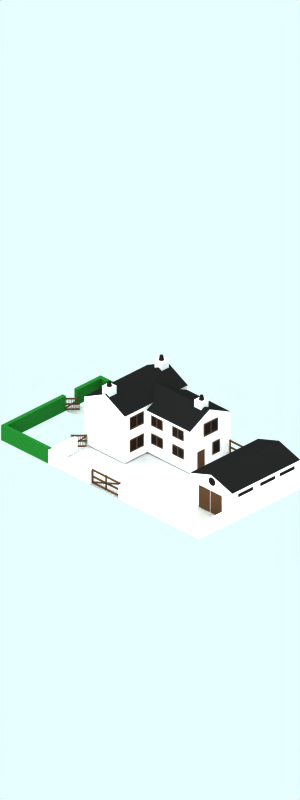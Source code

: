 # Source: cattle-farm.blend  (saved by Blender 2.47.0; exported with 4.5.12 LTS)
import bpy
from mathutils import Matrix  # noqa: F401  (used for matrix-valued properties, if any)

bpy.ops.wm.read_factory_settings(use_empty=True)
scene = bpy.context.scene
scene.name = 'Scene'

# ---- collections
col_collection_1 = bpy.data.collections.new('Collection 1'); scene.collection.children.link(col_collection_1)
col_collection_2 = bpy.data.collections.new('Collection 2'); scene.collection.children.link(col_collection_2)
col_collection_2.hide_render = True
col_collection_2.hide_viewport = True
col_collection_3 = bpy.data.collections.new('Collection 3'); scene.collection.children.link(col_collection_3)
col_collection_4 = bpy.data.collections.new('Collection 4'); scene.collection.children.link(col_collection_4)
col_collection_4.hide_render = True
col_collection_4.hide_viewport = True

# ---- materials (node trees are filled in below, after node groups)
mat_black = bpy.data.materials.new('Black')
mat_black.alpha_threshold = 0.0
mat_black.diffuse_color = (0.119, 0.102, 0.102, 1.0)
mat_black.roughness = 0.5
mat_black.line_color = (0.0, 0.0, 0.0, 1.0)
mat_material_001 = bpy.data.materials.new('Material.001')
mat_material_001.alpha_threshold = 0.0
mat_material_001.preview_render_type = 'CUBE'
mat_material_001.diffuse_color = (0.3193, 0.2252, 0.1567, 1.0)
mat_material_001.roughness = 0.5
mat_material_001.line_color = (0.0, 0.0, 0.0, 1.0)
mat_pavement = bpy.data.materials.new('Pavement')
mat_pavement.alpha_threshold = 0.0
mat_pavement.preview_render_type = 'CUBE'
mat_pavement.diffuse_color = (0.8111, 0.8031, 0.8031, 1.0)
mat_pavement.specular_color = (1.0, 0.9999, 0.9999)
mat_pavement.roughness = 0.5
mat_pavement.line_color = (0.0, 0.0, 0.0, 1.0)
mat_stone_wall = bpy.data.materials.new('Stone Wall')
mat_stone_wall.alpha_threshold = 0.0
mat_stone_wall.preview_render_type = 'CUBE'
mat_stone_wall.diffuse_color = (1.0, 0.9999, 0.9999, 1.0)
mat_stone_wall.specular_color = (1.0, 0.9999, 0.9999)
mat_stone_wall.roughness = 0.5
mat_stone_wall.line_color = (0.0, 0.0, 0.0, 1.0)
mat_roof1 = bpy.data.materials.new('ROOF1')
mat_roof1.alpha_threshold = 0.0
mat_roof1.preview_render_type = 'CUBE'
mat_roof1.diffuse_color = (0.1106, 0.1086, 0.1086, 1.0)
mat_roof1.specular_color = (1.0, 0.9999, 0.9999)
mat_roof1.roughness = 0.5
mat_roof1.line_color = (0.0, 0.0, 0.0, 1.0)
mat_roof2 = bpy.data.materials.new('ROOF2')
mat_roof2.alpha_threshold = 0.0
mat_roof2.preview_render_type = 'CUBE'
mat_roof2.diffuse_color = (0.1106, 0.1086, 0.1086, 1.0)
mat_roof2.specular_color = (1.0, 0.9999, 0.9999)
mat_roof2.roughness = 0.5
mat_roof2.line_color = (0.0, 0.0, 0.0, 1.0)
mat_brick_002 = bpy.data.materials.new('Brick.002')
mat_brick_002.alpha_threshold = 0.0
mat_brick_002.preview_render_type = 'CUBE'
mat_brick_002.diffuse_color = (0.0001, 9.999e-05, 9.999e-05, 1.0)
mat_brick_002.specular_color = (1.0, 0.9999, 0.9999)
mat_brick_002.roughness = 0.5
mat_brick_002.line_color = (0.0, 0.0, 0.0, 1.0)
mat_dirt = bpy.data.materials.new('Dirt')
mat_dirt.alpha_threshold = 0.0
mat_dirt.preview_render_type = 'CUBE'
mat_dirt.diffuse_color = (0.1249, 0.1249, 0.1249, 1.0)
mat_dirt.specular_color = (1.0, 0.9999, 0.9999)
mat_dirt.roughness = 0.5
mat_hedge = bpy.data.materials.new('Hedge')
mat_hedge.alpha_threshold = 0.0
mat_hedge.preview_render_type = 'CUBE'
mat_hedge.diffuse_color = (0.1219, 0.4, 0.1497, 1.0)
mat_hedge.specular_color = (1.0, 0.9999, 0.9999)
mat_hedge.roughness = 0.5
mat_hedge.line_color = (0.0, 0.0, 0.0, 1.0)
mat_transparent = bpy.data.materials.new('Transparent')
mat_transparent.alpha_threshold = 0.0
mat_transparent.preview_render_type = 'FLAT'
mat_transparent.roughness = 0.5

# ---- material node trees

# ---- world
world_world = bpy.data.worlds.new('World'); scene.world = world_world
world_world.color = (0.9059, 1.0, 1.0)
world_world.use_sun_shadow = False
world_world.sun_shadow_jitter_overblur = 0.0
world_world.cycles.sampling_method = 'MANUAL'
world_world.cycles.sample_map_resolution = 256

# ---- cameras
cam_camera_001 = bpy.data.cameras.new('Camera.001')
cam_camera_001.type = 'ORTHO'
cam_camera_001.passepartout_alpha = 0.2
cam_camera_001.clip_end = 100.0
cam_camera_001.lens = 35.0
cam_camera_001.ortho_scale = 48.0
cam_camera_001.display_size = 5.91
cam_camera_001.show_passepartout = False
cam_camera_001.show_safe_areas = True
cam_camera_001.dof.focus_distance = 0.0
cam_camera_001.dof.aperture_fstop = 128.0

# ---- lights
light_lamp = bpy.data.lights.new('Lamp', 'SUN')
light_lamp.transmission_factor = 0.0
light_lamp.angle = 1.571
light_lamp.energy = 0.025
light_lamp.shadow_buffer_clip_start = 0.5
light_lamp.shadow_soft_size = 1.0
light_lamp.shadow_cascade_max_distance = 1000.0
light_lamp.cycles.use_multiple_importance_sampling = False

# ---- meshes
me_plane_106 = bpy.data.meshes.new('Plane.106')
me_plane_106.from_pydata([(2.819, -3.312, 1.757), (2.819, -4.082, 1.757), (3.58, -4.082, 1.757), (3.58, -3.312, 1.757), (4.604, -3.312, 1.757), (4.604, -4.082, 1.757), (3.843, -4.082, 1.757), (3.843, -3.312, 1.757), (1.658, -3.312, 1.757), (1.658, -4.082, 1.757), (2.419, -4.082, 1.757), (2.419, -3.312, 1.757)], [], [(0, 3, 2, 1), (5, 6, 7, 4), (10, 9, 8, 11)])
me_plane_106.materials.append(mat_black)
me_plane_106.use_remesh_preserve_volume = False
me_plane_106.use_remesh_preserve_attributes = False
me_plane_106.use_mirror_vertex_groups = False
me_plane_106.update()
me_plane_105 = bpy.data.meshes.new('Plane.105')
me_plane_105.from_pydata([(1.385, -0.2101, -2.672), (1.385, -1.401, -2.672), (-0.2524, -1.401, -2.672), (-0.2524, -0.2101, -2.672)], [], [(0, 3, 2, 1)])
me_plane_105.materials.append(mat_black)
me_plane_105.use_remesh_preserve_volume = False
me_plane_105.use_remesh_preserve_attributes = False
me_plane_105.use_mirror_vertex_groups = False
me_plane_105.update()
me_plane_104 = bpy.data.meshes.new('Plane.104')
me_plane_104.from_pydata([(1.385, -0.2101, -2.672), (1.385, -1.401, -2.672), (-0.2524, -1.401, -2.672), (-0.2524, -0.2101, -2.672)], [], [(0, 3, 2, 1)])
me_plane_104.materials.append(mat_black)
me_plane_104.use_remesh_preserve_volume = False
me_plane_104.use_remesh_preserve_attributes = False
me_plane_104.use_mirror_vertex_groups = False
me_plane_104.update()
me_plane_103 = bpy.data.meshes.new('Plane.103')
me_plane_103.from_pydata([(1.385, -0.2101, -2.672), (1.385, -1.401, -2.672), (-0.2524, -1.401, -2.672), (-0.2524, -0.2101, -2.672)], [], [(0, 3, 2, 1)])
me_plane_103.materials.append(mat_black)
me_plane_103.use_remesh_preserve_volume = False
me_plane_103.use_remesh_preserve_attributes = False
me_plane_103.use_mirror_vertex_groups = False
me_plane_103.update()
me_cube_025 = bpy.data.meshes.new('Cube.025')
me_cube_025.from_pydata([(1.284, 1.656, -1.624), (1.284, 0.5333, -1.624), (-0.1276, 0.5333, -1.624), (-0.1276, 1.656, -1.624)], [], [(0, 3, 2, 1)])
me_cube_025.materials.append(mat_material_001)
me_cube_025.use_remesh_preserve_volume = False
me_cube_025.use_remesh_preserve_attributes = False
me_cube_025.use_mirror_vertex_groups = False
me_cube_025.update()
me_cube_024 = bpy.data.meshes.new('Cube.024')
me_cube_024.from_pydata([(1.284, 1.656, -1.624), (1.284, 0.5333, -1.624), (0.5415, 0.5333, -1.624), (0.5415, 1.656, -1.624)], [], [(0, 3, 2, 1)])
me_cube_024.materials.append(mat_material_001)
me_cube_024.use_remesh_preserve_volume = False
me_cube_024.use_remesh_preserve_attributes = False
me_cube_024.use_mirror_vertex_groups = False
me_cube_024.update()
me_plane_100 = bpy.data.meshes.new('Plane.100')
me_plane_100.from_pydata([(1.385, -0.2101, -2.672), (1.385, -1.401, -2.672), (-0.2524, -1.401, -2.672), (-0.2524, -0.2101, -2.672)], [], [(0, 3, 2, 1)])
me_plane_100.materials.append(mat_black)
me_plane_100.use_remesh_preserve_volume = False
me_plane_100.use_remesh_preserve_attributes = False
me_plane_100.use_mirror_vertex_groups = False
me_plane_100.update()
me_cube_023 = bpy.data.meshes.new('Cube.023')
me_cube_023.from_pydata([(1.284, 1.656, -1.624), (1.284, 0.5333, -1.624), (-0.1276, 0.5333, -1.624), (-0.1276, 1.656, -1.624)], [], [(0, 3, 2, 1)])
me_cube_023.materials.append(mat_material_001)
me_cube_023.use_remesh_preserve_volume = False
me_cube_023.use_remesh_preserve_attributes = False
me_cube_023.use_mirror_vertex_groups = False
me_cube_023.update()
me_cube_022 = bpy.data.meshes.new('Cube.022')
me_cube_022.from_pydata([(1.284, 1.656, -1.624), (1.284, 0.5333, -1.624), (-0.1276, 0.5333, -1.624), (-0.1276, 1.656, -1.624)], [], [(0, 3, 2, 1)])
me_cube_022.materials.append(mat_material_001)
me_cube_022.use_remesh_preserve_volume = False
me_cube_022.use_remesh_preserve_attributes = False
me_cube_022.use_mirror_vertex_groups = False
me_cube_022.update()
me_plane_098 = bpy.data.meshes.new('Plane.098')
me_plane_098.from_pydata([(1.385, -0.2101, -2.672), (1.385, -1.401, -2.672), (-0.2524, -1.401, -2.672), (-0.2524, -0.2101, -2.672)], [], [(0, 3, 2, 1)])
me_plane_098.materials.append(mat_black)
me_plane_098.use_remesh_preserve_volume = False
me_plane_098.use_remesh_preserve_attributes = False
me_plane_098.use_mirror_vertex_groups = False
me_plane_098.update()
me_plane_097 = bpy.data.meshes.new('Plane.097')
me_plane_097.from_pydata([(1.385, -0.2101, -2.672), (1.385, -1.401, -2.672), (-0.2524, -1.401, -2.672), (-0.2524, -0.2101, -2.672)], [], [(0, 3, 2, 1)])
me_plane_097.materials.append(mat_black)
me_plane_097.use_remesh_preserve_volume = False
me_plane_097.use_remesh_preserve_attributes = False
me_plane_097.use_mirror_vertex_groups = False
me_plane_097.update()
me_plane_096 = bpy.data.meshes.new('Plane.096')
me_plane_096.from_pydata([(1.385, -0.2101, -2.672), (1.385, -1.401, -2.672), (-0.2524, -1.401, -2.672), (-0.2524, -0.2101, -2.672)], [], [(0, 3, 2, 1)])
me_plane_096.materials.append(mat_black)
me_plane_096.use_remesh_preserve_volume = False
me_plane_096.use_remesh_preserve_attributes = False
me_plane_096.use_mirror_vertex_groups = False
me_plane_096.update()
me_plane_094 = bpy.data.meshes.new('Plane.094')
me_plane_094.from_pydata([(1.385, -0.2101, -2.672), (1.385, -1.401, -2.672), (-0.2524, -1.401, -2.672), (-0.2524, -0.2101, -2.672)], [], [(0, 3, 2, 1)])
me_plane_094.materials.append(mat_black)
me_plane_094.use_remesh_preserve_volume = False
me_plane_094.use_remesh_preserve_attributes = False
me_plane_094.use_mirror_vertex_groups = False
me_plane_094.update()
me_cube_010 = bpy.data.meshes.new('Cube.010')
me_cube_010.from_pydata([(-0.1244, -0.586, -0.7223), (-0.1244, -2.179, -0.7223), (1.281, -2.179, -0.7223), (1.281, -0.586, -0.7223)], [], [(3, 0, 1, 2)])
me_cube_010.materials.append(mat_material_001)
me_cube_010.use_remesh_preserve_volume = False
me_cube_010.use_remesh_preserve_attributes = False
me_cube_010.use_mirror_vertex_groups = False
me_cube_010.update()
me_cube_009 = bpy.data.meshes.new('Cube.009')
me_cube_009.from_pydata([(1.284, 1.656, -1.624), (1.284, 0.5333, -1.624), (-0.1276, 0.5333, -1.624), (-0.1276, 1.656, -1.624)], [], [(0, 3, 2, 1)])
me_cube_009.materials.append(mat_material_001)
me_cube_009.use_remesh_preserve_volume = False
me_cube_009.use_remesh_preserve_attributes = False
me_cube_009.use_mirror_vertex_groups = False
me_cube_009.update()
me_cube_007 = bpy.data.meshes.new('Cube.007')
me_cube_007.from_pydata([(1.284, 1.656, -1.624), (1.284, 0.5333, -1.624), (-0.1276, 0.5333, -1.624), (-0.1276, 1.656, -1.624)], [], [(0, 3, 2, 1)])
me_cube_007.materials.append(mat_material_001)
me_cube_007.use_remesh_preserve_volume = False
me_cube_007.use_remesh_preserve_attributes = False
me_cube_007.use_mirror_vertex_groups = False
me_cube_007.update()
me_plane_029 = bpy.data.meshes.new('Plane.029')
me_plane_029.from_pydata([(1.385, -0.2101, -2.672), (1.385, -1.401, -2.672), (-0.2524, -1.401, -2.672), (-0.2524, -0.2101, -2.672)], [], [(0, 3, 2, 1)])
me_plane_029.materials.append(mat_black)
me_plane_029.use_remesh_preserve_volume = False
me_plane_029.use_remesh_preserve_attributes = False
me_plane_029.use_mirror_vertex_groups = False
me_plane_029.update()
me_plane_028 = bpy.data.meshes.new('Plane.028')
me_plane_028.from_pydata([(1.385, -0.2101, -2.672), (1.385, -1.401, -2.672), (-0.2524, -1.401, -2.672), (-0.2524, -0.2101, -2.672)], [], [(0, 3, 2, 1)])
me_plane_028.materials.append(mat_black)
me_plane_028.use_remesh_preserve_volume = False
me_plane_028.use_remesh_preserve_attributes = False
me_plane_028.use_mirror_vertex_groups = False
me_plane_028.update()
me_plane_027 = bpy.data.meshes.new('Plane.027')
me_plane_027.from_pydata([(1.385, -0.2101, -2.672), (1.385, -1.401, -2.672), (-0.2524, -1.401, -2.672), (-0.2524, -0.2101, -2.672)], [], [(0, 3, 2, 1)])
me_plane_027.materials.append(mat_black)
me_plane_027.use_remesh_preserve_volume = False
me_plane_027.use_remesh_preserve_attributes = False
me_plane_027.use_mirror_vertex_groups = False
me_plane_027.update()
me_plane_013 = bpy.data.meshes.new('Plane.013')
me_plane_013.from_pydata([(1.385, -0.2101, -2.672), (1.385, -1.401, -2.672), (-0.2524, -1.401, -2.672), (-0.2524, -0.2101, -2.672)], [], [(0, 3, 2, 1)])
me_plane_013.materials.append(mat_black)
me_plane_013.use_remesh_preserve_volume = False
me_plane_013.use_remesh_preserve_attributes = False
me_plane_013.use_mirror_vertex_groups = False
me_plane_013.update()
me_plane_007 = bpy.data.meshes.new('Plane.007')
me_plane_007.from_pydata([(1.385, -0.2101, -2.672), (1.385, -1.401, -2.672), (-0.2524, -1.401, -2.672), (-0.2524, -0.2101, -2.672)], [], [(0, 3, 2, 1)])
me_plane_007.materials.append(mat_black)
me_plane_007.use_remesh_preserve_volume = False
me_plane_007.use_remesh_preserve_attributes = False
me_plane_007.use_mirror_vertex_groups = False
me_plane_007.update()
me_plane_006 = bpy.data.meshes.new('Plane.006')
me_plane_006.from_pydata([(1.385, -0.2101, -2.672), (1.385, -1.401, -2.672), (-0.2524, -1.401, -2.672), (-0.2524, -0.2101, -2.672)], [], [(0, 3, 2, 1)])
me_plane_006.materials.append(mat_black)
me_plane_006.use_remesh_preserve_volume = False
me_plane_006.use_remesh_preserve_attributes = False
me_plane_006.use_mirror_vertex_groups = False
me_plane_006.update()
me_plane_005 = bpy.data.meshes.new('Plane.005')
me_plane_005.from_pydata([(1.385, -0.2101, -2.672), (1.385, -1.401, -2.672), (-0.2524, -1.401, -2.672), (-0.2524, -0.2101, -2.672)], [], [(0, 3, 2, 1)])
me_plane_005.materials.append(mat_black)
me_plane_005.use_remesh_preserve_volume = False
me_plane_005.use_remesh_preserve_attributes = False
me_plane_005.use_mirror_vertex_groups = False
me_plane_005.update()
me_plane_004 = bpy.data.meshes.new('Plane.004')
me_plane_004.from_pydata([(1.385, -0.2101, -2.672), (1.385, -1.401, -2.672), (-0.2524, -1.401, -2.672), (-0.2524, -0.2101, -2.672)], [], [(0, 3, 2, 1)])
me_plane_004.materials.append(mat_black)
me_plane_004.use_remesh_preserve_volume = False
me_plane_004.use_remesh_preserve_attributes = False
me_plane_004.use_mirror_vertex_groups = False
me_plane_004.update()
me_cube_005 = bpy.data.meshes.new('Cube.005')
me_cube_005.from_pydata([(1.284, 1.656, -1.624), (1.284, 0.5333, -1.624), (-0.1276, 0.5333, -1.624), (-0.1276, 1.656, -1.624)], [], [(0, 3, 2, 1)])
me_cube_005.materials.append(mat_material_001)
me_cube_005.use_remesh_preserve_volume = False
me_cube_005.use_remesh_preserve_attributes = False
me_cube_005.use_mirror_vertex_groups = False
me_cube_005.update()
me_cube_004 = bpy.data.meshes.new('Cube.004')
me_cube_004.from_pydata([(1.284, 1.656, -1.624), (1.284, 0.5333, -1.624), (-0.1276, 0.5333, -1.624), (-0.1276, 1.656, -1.624)], [], [(0, 3, 2, 1)])
me_cube_004.materials.append(mat_material_001)
me_cube_004.use_remesh_preserve_volume = False
me_cube_004.use_remesh_preserve_attributes = False
me_cube_004.use_mirror_vertex_groups = False
me_cube_004.update()
me_cube_003 = bpy.data.meshes.new('Cube.003')
me_cube_003.from_pydata([(-10.48, -13.26, -5.215), (-12.77, -13.26, -5.215), (-12.77, -13.19, -5.215), (-10.48, -13.19, -5.215), (-10.48, -13.26, -5.137), (-12.77, -13.26, -5.137), (-12.77, -13.19, -5.137), (-10.48, -13.19, -5.137), (-10.48, -13.19, -5.985), (-12.77, -13.19, -5.985), (-12.77, -13.26, -5.985), (-10.48, -13.26, -5.985), (-10.48, -13.19, -6.063), (-12.77, -13.19, -6.063), (-12.77, -13.26, -6.063), (-10.48, -13.26, -6.063), (-10.48, -13.26, -5.649), (-12.77, -13.26, -5.649), (-12.77, -13.19, -5.649), (-10.48, -13.19, -5.649), (-10.48, -13.26, -5.571), (-12.77, -13.26, -5.571), (-12.77, -13.19, -5.571), (-10.48, -13.19, -5.571), (-10.5, -13.19, -5.965), (-12.74, -13.19, -5.178), (-12.74, -13.26, -5.178), (-10.5, -13.26, -5.965), (-10.51, -13.19, -6.041), (-12.75, -13.19, -5.255), (-12.75, -13.26, -5.255), (-10.51, -13.26, -6.041), (-12.72, -13.19, -6.067), (-12.72, -13.19, -5.103), (-12.72, -13.26, -5.103), (-12.72, -13.26, -6.067), (-12.77, -13.19, -6.067), (-12.77, -13.19, -5.103), (-12.77, -13.26, -5.103), (-12.77, -13.26, -6.067), (-10.55, -13.26, -6.067), (-10.55, -13.26, -5.103), (-10.55, -13.19, -5.103), (-10.55, -13.19, -6.067), (-10.5, -13.26, -6.067), (-10.5, -13.26, -5.103), (-10.5, -13.19, -5.103), (-10.5, -13.19, -6.067), (-11.64, -13.26, -6.067), (-11.64, -13.26, -5.103), (-11.64, -13.19, -5.103), (-11.64, -13.19, -6.067), (-11.6, -13.26, -6.067), (-11.6, -13.26, -5.103), (-11.6, -13.19, -5.103), (-11.6, -13.19, -6.067), (0.1099, -10.17, -5.465), (-0.5401, -10.83, -5.465), (-0.5864, -10.78, -5.465), (0.06361, -10.13, -5.465), (0.1099, -10.17, -5.4), (-0.5401, -10.83, -5.4), (-0.5864, -10.78, -5.4), (0.06361, -10.13, -5.4), (0.06361, -10.13, -6.109), (-0.5864, -10.78, -6.109), (-0.5401, -10.83, -6.109), (0.1099, -10.17, -6.109), (0.06361, -10.13, -6.174), (-0.5864, -10.78, -6.174), (-0.5401, -10.83, -6.174), (0.1099, -10.17, -6.174), (0.1099, -10.17, -5.828), (-0.5401, -10.83, -5.828), (-0.5864, -10.78, -5.828), (0.06361, -10.13, -5.828), (0.1099, -10.17, -5.763), (-0.5401, -10.83, -5.763), (-0.5864, -10.78, -5.763), (0.06361, -10.13, -5.763), (0.05801, -10.13, -6.092), (-0.5781, -10.78, -5.435), (-0.5318, -10.82, -5.435), (0.1043, -10.18, -6.092), (0.05529, -10.14, -6.156), (-0.5808, -10.78, -5.498), (-0.5345, -10.82, -5.498), (0.1015, -10.18, -6.156), (-0.5716, -10.77, -6.177), (-0.5716, -10.77, -5.371), (-0.5253, -10.82, -5.371), (-0.5253, -10.82, -6.177), (-0.5848, -10.78, -6.177), (-0.5848, -10.78, -5.371), (-0.5386, -10.83, -5.371), (-0.5386, -10.83, -6.177), (0.09219, -10.19, -6.177), (0.09219, -10.19, -5.371), (0.04593, -10.15, -5.371), (0.04593, -10.15, -6.177), (0.1054, -10.18, -6.177), (0.1054, -10.18, -5.371), (0.05918, -10.13, -5.371), (0.05918, -10.13, -6.177), (-0.2197, -10.51, -6.177), (-0.2197, -10.51, -5.371), (-0.2659, -10.46, -5.371), (-0.2659, -10.46, -6.177), (-0.2064, -10.49, -6.177), (-0.2064, -10.49, -5.371), (-0.2527, -10.45, -5.371), (-0.2527, -10.45, -6.177), (-0.3181, -10.51, -6.177), (-0.3181, -10.51, -5.371), (-0.2718, -10.56, -5.371), (-0.2718, -10.56, -6.177), (-0.3313, -10.53, -6.177), (-0.3313, -10.53, -5.371), (-0.2851, -10.57, -5.371), (-0.2851, -10.57, -6.177), (-0.3683, -10.66, -6.177), (-0.3683, -10.66, -5.371), (-0.4146, -10.61, -5.371), (-0.4146, -10.61, -6.177), (-0.3551, -10.64, -6.177), (-0.3551, -10.64, -5.371), (-0.4014, -10.6, -5.371), (-0.4014, -10.6, -6.177), (-0.4668, -10.66, -6.177), (-0.4668, -10.66, -5.371), (-0.4205, -10.71, -5.371), (-0.4205, -10.71, -6.177), (-0.48, -10.68, -6.177), (-0.48, -10.68, -5.371), (-0.4337, -10.72, -5.371), (-0.4337, -10.72, -6.177), (-0.4902, -10.78, -6.177), (-0.4902, -10.78, -5.371), (-0.5365, -10.73, -5.371), (-0.5365, -10.73, -6.177), (-0.477, -10.77, -6.177), (-0.477, -10.77, -5.371), (-0.5232, -10.72, -5.371), (-0.5232, -10.72, -6.177), (-0.1813, -10.38, -6.177), (-0.1813, -10.38, -5.371), (-0.1351, -10.42, -5.371), (-0.1351, -10.42, -6.177), (-0.1946, -10.39, -6.177), (-0.1946, -10.39, -5.371), (-0.1483, -10.43, -5.371), (-0.1483, -10.43, -6.177), (-0.07698, -10.36, -6.177), (-0.07698, -10.36, -5.371), (-0.1232, -10.32, -5.371), (-0.1232, -10.32, -6.177), (-0.06373, -10.35, -6.177), (-0.06373, -10.35, -5.371), (-0.11, -10.3, -5.371), (-0.11, -10.3, -6.177), (-0.03269, -10.23, -6.177), (-0.03269, -10.23, -5.371), (0.01357, -10.27, -5.371), (0.01357, -10.27, -6.177), (-0.04593, -10.24, -6.177), (-0.04593, -10.24, -5.371), (0.0003225, -10.28, -5.371), (0.0003225, -10.28, -6.177), (0.04492, -10.24, -6.177), (0.04492, -10.24, -5.371), (-0.001336, -10.19, -5.371), (-0.001336, -10.19, -6.177), (0.05816, -10.23, -6.177), (0.05816, -10.23, -5.371), (0.01191, -10.18, -5.371), (0.01191, -10.18, -6.177), (-3.316, -7.431, -6.177), (-3.316, -7.431, -5.371), (-3.269, -7.476, -5.371), (-3.269, -7.476, -6.177), (-3.329, -7.444, -6.177), (-3.329, -7.444, -5.371), (-3.283, -7.49, -5.371), (-3.283, -7.49, -6.177), (-3.327, -7.535, -6.177), (-3.327, -7.535, -5.371), (-3.374, -7.489, -5.371), (-3.374, -7.489, -6.177), (-3.314, -7.521, -6.177), (-3.314, -7.521, -5.371), (-3.36, -7.476, -5.371), (-3.36, -7.476, -6.177), (-3.438, -7.554, -6.177), (-3.438, -7.554, -5.371), (-3.391, -7.599, -5.371), (-3.391, -7.599, -6.177), (-3.451, -7.567, -6.177), (-3.451, -7.567, -5.371), (-3.405, -7.613, -5.371), (-3.405, -7.613, -6.177), (-3.476, -7.685, -6.177), (-3.476, -7.685, -5.371), (-3.522, -7.639, -5.371), (-3.522, -7.639, -6.177), (-3.463, -7.672, -6.177), (-3.463, -7.672, -5.371), (-3.509, -7.626, -5.371), (-3.509, -7.626, -6.177), (-3.851, -7.971, -6.177), (-3.851, -7.971, -5.371), (-3.805, -8.017, -5.371), (-3.805, -8.017, -6.177), (-3.864, -7.985, -6.177), (-3.864, -7.985, -5.371), (-3.818, -8.03, -5.371), (-3.818, -8.03, -6.177), (-3.761, -7.973, -6.177), (-3.761, -7.973, -5.371), (-3.808, -7.927, -5.371), (-3.808, -7.927, -6.177), (-3.748, -7.96, -6.177), (-3.748, -7.96, -5.371), (-3.794, -7.914, -5.371), (-3.794, -7.914, -6.177), (-3.729, -7.848, -6.177), (-3.729, -7.848, -5.371), (-3.683, -7.894, -5.371), (-3.683, -7.894, -6.177), (-3.742, -7.861, -6.177), (-3.742, -7.861, -5.371), (-3.696, -7.907, -5.371), (-3.696, -7.907, -6.177), (-3.613, -7.823, -6.177), (-3.613, -7.823, -5.371), (-3.659, -7.777, -5.371), (-3.659, -7.777, -6.177), (-3.599, -7.81, -6.177), (-3.599, -7.81, -5.371), (-3.646, -7.764, -5.371), (-3.646, -7.764, -6.177), (-3.58, -7.698, -6.177), (-3.58, -7.698, -5.371), (-3.534, -7.744, -5.371), (-3.534, -7.744, -6.177), (-3.594, -7.711, -6.177), (-3.594, -7.711, -5.371), (-3.547, -7.757, -5.371), (-3.547, -7.757, -6.177), (-3.268, -7.383, -6.177), (-3.268, -7.383, -5.371), (-3.222, -7.429, -5.371), (-3.222, -7.429, -6.177), (-3.282, -7.396, -6.177), (-3.282, -7.396, -5.371), (-3.235, -7.442, -5.371), (-3.235, -7.442, -6.177), (-3.866, -8.079, -6.177), (-3.866, -8.079, -5.371), (-3.912, -8.033, -5.371), (-3.912, -8.033, -6.177), (-3.853, -8.066, -6.177), (-3.853, -8.066, -5.371), (-3.899, -8.02, -5.371), (-3.899, -8.02, -6.177), (-3.226, -7.432, -6.156), (-3.862, -8.075, -5.498), (-3.908, -8.029, -5.498), (-3.272, -7.387, -6.156), (-3.223, -7.43, -6.092), (-3.859, -8.072, -5.435), (-3.906, -8.027, -5.435), (-3.27, -7.384, -6.092), (-3.264, -7.378, -5.763), (-3.914, -8.035, -5.763), (-3.868, -8.081, -5.763), (-3.218, -7.424, -5.763), (-3.264, -7.378, -5.828), (-3.914, -8.035, -5.828), (-3.868, -8.081, -5.828), (-3.218, -7.424, -5.828), (-3.218, -7.424, -6.174), (-3.868, -8.081, -6.174), (-3.914, -8.035, -6.174), (-3.264, -7.378, -6.174), (-3.218, -7.424, -6.109), (-3.868, -8.081, -6.109), (-3.914, -8.035, -6.109), (-3.264, -7.378, -6.109), (-3.264, -7.378, -5.4), (-3.914, -8.035, -5.4), (-3.868, -8.081, -5.4), (-3.218, -7.424, -5.4), (-3.264, -7.378, -5.465), (-3.914, -8.035, -5.465), (-3.868, -8.081, -5.465), (-3.218, -7.424, -5.465), (-8.348, -5.131, -6.067), (-8.348, -5.131, -5.103), (-8.348, -5.209, -5.103), (-8.348, -5.209, -6.067), (-8.395, -5.131, -6.067), (-8.395, -5.131, -5.103), (-8.395, -5.209, -5.103), (-8.395, -5.209, -6.067), (-7.249, -5.131, -6.067), (-7.249, -5.131, -5.103), (-7.249, -5.209, -5.103), (-7.249, -5.209, -6.067), (-7.296, -5.131, -6.067), (-7.296, -5.131, -5.103), (-7.296, -5.209, -5.103), (-7.296, -5.209, -6.067), (-9.519, -5.209, -6.067), (-9.519, -5.209, -5.103), (-9.519, -5.131, -5.103), (-9.519, -5.131, -6.067), (-9.472, -5.209, -6.067), (-9.472, -5.209, -5.103), (-9.472, -5.131, -5.103), (-9.472, -5.131, -6.067), (-7.263, -5.209, -6.041), (-9.505, -5.209, -5.255), (-9.505, -5.131, -5.255), (-7.263, -5.131, -6.041), (-7.253, -5.209, -5.965), (-9.495, -5.209, -5.178), (-9.495, -5.131, -5.178), (-7.253, -5.131, -5.965), (-7.234, -5.131, -5.571), (-9.524, -5.131, -5.571), (-9.524, -5.209, -5.571), (-7.234, -5.209, -5.571), (-7.234, -5.131, -5.649), (-9.524, -5.131, -5.649), (-9.524, -5.209, -5.649), (-7.234, -5.209, -5.649), (-7.234, -5.209, -6.063), (-9.524, -5.209, -6.063), (-9.524, -5.131, -6.063), (-7.234, -5.131, -6.063), (-7.234, -5.209, -5.985), (-9.524, -5.209, -5.985), (-9.524, -5.131, -5.985), (-7.234, -5.131, -5.985), (-7.234, -5.131, -5.137), (-9.524, -5.131, -5.137), (-9.524, -5.209, -5.137), (-7.234, -5.209, -5.137), (-7.234, -5.131, -5.215), (-9.524, -5.131, -5.215), (-9.524, -5.209, -5.215), (-7.234, -5.209, -5.215)], [], [(0, 1, 2, 3), (4, 7, 6, 5), (0, 4, 5, 1), (1, 5, 6, 2), (2, 6, 7, 3), (4, 0, 3, 7), (12, 8, 11, 15), (13, 9, 8, 12), (14, 10, 9, 13), (15, 11, 10, 14), (11, 8, 9, 10), (13, 12, 15, 14), (18, 19, 16, 17), (20, 23, 22, 21), (16, 20, 21, 17), (17, 21, 22, 18), (18, 22, 23, 19), (19, 23, 20, 16), (28, 24, 27, 31), (29, 25, 24, 28), (30, 26, 25, 29), (31, 27, 26, 30), (27, 24, 25, 26), (29, 28, 31, 30), (36, 32, 35, 39), (37, 33, 32, 36), (38, 34, 33, 37), (39, 35, 34, 38), (35, 32, 33, 34), (37, 36, 39, 38), (42, 43, 40, 41), (44, 47, 46, 45), (40, 44, 45, 41), (41, 45, 46, 42), (42, 46, 47, 43), (43, 47, 44, 40), (50, 51, 48, 49), (52, 55, 54, 53), (48, 52, 53, 49), (49, 53, 54, 50), (50, 54, 55, 51), (51, 55, 52, 48), (56, 57, 58, 59), (60, 63, 62, 61), (56, 60, 61, 57), (57, 61, 62, 58), (58, 62, 63, 59), (60, 56, 59, 63), (68, 64, 67, 71), (69, 65, 64, 68), (70, 66, 65, 69), (71, 67, 66, 70), (67, 64, 65, 66), (69, 68, 71, 70), (74, 75, 72, 73), (76, 79, 78, 77), (72, 76, 77, 73), (73, 77, 78, 74), (74, 78, 79, 75), (75, 79, 76, 72), (84, 80, 83, 87), (85, 81, 80, 84), (86, 82, 81, 85), (87, 83, 82, 86), (83, 80, 81, 82), (85, 84, 87, 86), (92, 88, 91, 95), (93, 89, 88, 92), (94, 90, 89, 93), (95, 91, 90, 94), (91, 88, 89, 90), (93, 92, 95, 94), (98, 99, 96, 97), (100, 103, 102, 101), (96, 100, 101, 97), (97, 101, 102, 98), (98, 102, 103, 99), (99, 103, 100, 96), (106, 107, 104, 105), (108, 111, 110, 109), (104, 108, 109, 105), (105, 109, 110, 106), (106, 110, 111, 107), (107, 111, 108, 104), (116, 112, 115, 119), (117, 113, 112, 116), (118, 114, 113, 117), (119, 115, 114, 118), (115, 112, 113, 114), (117, 116, 119, 118), (122, 123, 120, 121), (124, 127, 126, 125), (120, 124, 125, 121), (121, 125, 126, 122), (122, 126, 127, 123), (123, 127, 124, 120), (132, 128, 131, 135), (133, 129, 128, 132), (134, 130, 129, 133), (135, 131, 130, 134), (131, 128, 129, 130), (133, 132, 135, 134), (138, 139, 136, 137), (140, 143, 142, 141), (136, 140, 141, 137), (137, 141, 142, 138), (138, 142, 143, 139), (139, 143, 140, 136), (148, 144, 147, 151), (149, 145, 144, 148), (150, 146, 145, 149), (151, 147, 146, 150), (147, 144, 145, 146), (149, 148, 151, 150), (154, 155, 152, 153), (156, 159, 158, 157), (152, 156, 157, 153), (153, 157, 158, 154), (154, 158, 159, 155), (155, 159, 156, 152), (164, 160, 163, 167), (165, 161, 160, 164), (166, 162, 161, 165), (167, 163, 162, 166), (163, 160, 161, 162), (165, 164, 167, 166), (170, 171, 168, 169), (172, 175, 174, 173), (168, 172, 173, 169), (169, 173, 174, 170), (170, 174, 175, 171), (171, 175, 172, 168), (180, 176, 179, 183), (181, 177, 176, 180), (182, 178, 177, 181), (183, 179, 178, 182), (179, 176, 177, 178), (181, 180, 183, 182), (186, 187, 184, 185), (188, 191, 190, 189), (184, 188, 189, 185), (185, 189, 190, 186), (186, 190, 191, 187), (187, 191, 188, 184), (196, 192, 195, 199), (197, 193, 192, 196), (198, 194, 193, 197), (199, 195, 194, 198), (195, 192, 193, 194), (197, 196, 199, 198), (202, 203, 200, 201), (204, 207, 206, 205), (200, 204, 205, 201), (201, 205, 206, 202), (202, 206, 207, 203), (203, 207, 204, 200), (212, 208, 211, 215), (213, 209, 208, 212), (214, 210, 209, 213), (215, 211, 210, 214), (211, 208, 209, 210), (213, 212, 215, 214), (218, 219, 216, 217), (220, 223, 222, 221), (216, 220, 221, 217), (217, 221, 222, 218), (218, 222, 223, 219), (219, 223, 220, 216), (228, 224, 227, 231), (229, 225, 224, 228), (230, 226, 225, 229), (231, 227, 226, 230), (227, 224, 225, 226), (229, 228, 231, 230), (234, 235, 232, 233), (236, 239, 238, 237), (232, 236, 237, 233), (233, 237, 238, 234), (234, 238, 239, 235), (235, 239, 236, 232), (244, 240, 243, 247), (245, 241, 240, 244), (246, 242, 241, 245), (247, 243, 242, 246), (243, 240, 241, 242), (245, 244, 247, 246), (252, 248, 251, 255), (253, 249, 248, 252), (254, 250, 249, 253), (255, 251, 250, 254), (251, 248, 249, 250), (253, 252, 255, 254), (258, 259, 256, 257), (260, 263, 262, 261), (256, 260, 261, 257), (257, 261, 262, 258), (258, 262, 263, 259), (259, 263, 260, 256), (266, 267, 264, 265), (268, 271, 270, 269), (264, 268, 269, 265), (265, 269, 270, 266), (266, 270, 271, 267), (267, 271, 268, 264), (276, 272, 275, 279), (277, 273, 272, 276), (278, 274, 273, 277), (279, 275, 274, 278), (275, 272, 273, 274), (277, 276, 279, 278), (282, 283, 280, 281), (284, 287, 286, 285), (280, 284, 285, 281), (281, 285, 286, 282), (282, 286, 287, 283), (283, 287, 284, 280), (291, 295, 292, 288), (293, 289, 288, 292), (294, 290, 289, 293), (295, 291, 290, 294), (291, 288, 289, 290), (295, 294, 293, 292), (300, 296, 299, 303), (301, 297, 296, 300), (302, 298, 297, 301), (303, 299, 298, 302), (299, 296, 297, 298), (301, 300, 303, 302), (308, 304, 307, 311), (309, 305, 304, 308), (310, 306, 305, 309), (311, 307, 306, 310), (307, 304, 305, 306), (309, 308, 311, 310), (314, 315, 312, 313), (316, 319, 318, 317), (312, 316, 317, 313), (313, 317, 318, 314), (314, 318, 319, 315), (315, 319, 316, 312), (322, 323, 320, 321), (324, 327, 326, 325), (320, 324, 325, 321), (321, 325, 326, 322), (322, 326, 327, 323), (323, 327, 324, 320), (332, 328, 331, 335), (333, 329, 328, 332), (334, 330, 329, 333), (335, 331, 330, 334), (331, 328, 329, 330), (333, 332, 335, 334), (338, 339, 336, 337), (340, 343, 342, 341), (336, 340, 341, 337), (337, 341, 342, 338), (338, 342, 343, 339), (339, 343, 340, 336), (347, 351, 348, 344), (349, 345, 344, 348), (350, 346, 345, 349), (351, 347, 346, 350), (347, 344, 345, 346), (351, 350, 349, 348)])
me_cube_003.materials.append(mat_material_001)
me_cube_003.use_remesh_preserve_volume = False
me_cube_003.use_remesh_preserve_attributes = False
me_cube_003.use_mirror_vertex_groups = False
me_cube_003.update()
me_cylinder_002 = bpy.data.meshes.new('Cylinder.002')
me_cylinder_002.from_pydata([(0.1317, 0.2181, -0.2779), (0.1662, 0.176, -0.2779), (0.1919, 0.128, -0.2779), (0.2077, 0.07583, -0.2779), (0.213, 0.02161, -0.2779), (0.2077, -0.0326, -0.2779), (0.1919, -0.08473, -0.2779), (0.1662, -0.1328, -0.2779), (0.1317, -0.1749, -0.2779), (0.08955, -0.2094, -0.2779), (0.0415, -0.2351, -0.2779), (-0.01063, -0.2509, -0.2779), (-0.06484, -0.2563, -0.2779), (-0.1191, -0.2509, -0.2779), (-0.1712, -0.2351, -0.2779), (-0.2192, -0.2094, -0.2779), (-0.2613, -0.1749, -0.2779), (-0.2959, -0.1328, -0.2779), (-0.3216, -0.08473, -0.2779), (-0.3374, -0.0326, -0.2779), (-0.3427, 0.02161, -0.2779), (-0.3374, 0.07583, -0.2779), (-0.3216, 0.128, -0.2779), (-0.2959, 0.176, -0.2779), (-0.2613, 0.2181, -0.2779), (-0.2192, 0.2527, -0.2779), (-0.1712, 0.2784, -0.2779), (-0.1191, 0.2942, -0.2779), (-0.06484, 0.2995, -0.2779), (-0.01063, 0.2942, -0.2779), (0.0415, 0.2784, -0.2779), (0.08955, 0.2527, -0.2779), (0.05142, 0.1379, 0.2779), (0.07187, 0.113, 0.2779), (0.08706, 0.08453, 0.2779), (0.09642, 0.05369, 0.2779), (0.09958, 0.02161, 0.2779), (0.09642, -0.01046, 0.2779), (0.08706, -0.04131, 0.2779), (0.07187, -0.06973, 0.2779), (0.05142, -0.09465, 0.2779), (0.02651, -0.1151, 0.2779), (-0.00192, -0.1303, 0.2779), (-0.03276, -0.1396, 0.2779), (-0.06484, -0.1428, 0.2779), (-0.09692, -0.1396, 0.2779), (-0.1278, -0.1303, 0.2779), (-0.1562, -0.1151, 0.2779), (-0.1811, -0.09465, 0.2779), (-0.2016, -0.06973, 0.2779), (-0.2167, -0.04131, 0.2779), (-0.2261, -0.01046, 0.2779), (-0.2293, 0.02161, 0.2779), (-0.2261, 0.05369, 0.2779), (-0.2167, 0.08453, 0.2779), (-0.2016, 0.113, 0.2779), (-0.1811, 0.1379, 0.2779), (-0.1562, 0.1583, 0.2779), (-0.1278, 0.1735, 0.2779), (-0.09692, 0.1829, 0.2779), (-0.06484, 0.186, 0.2779), (-0.03277, 0.1829, 0.2779), (-0.001922, 0.1735, 0.2779), (0.0265, 0.1583, 0.2779), (-0.06484, 0.02161, -0.2779), (-0.06484, 0.02161, 0.2779)], [], [(64, 0, 1), (65, 33, 32), (64, 1, 2), (65, 34, 33), (64, 2, 3), (65, 35, 34), (64, 3, 4), (65, 36, 35), (64, 4, 5), (65, 37, 36), (64, 5, 6), (65, 38, 37), (64, 6, 7), (65, 39, 38), (64, 7, 8), (65, 40, 39), (64, 8, 9), (65, 41, 40), (64, 9, 10), (65, 42, 41), (64, 10, 11), (65, 43, 42), (64, 11, 12), (65, 44, 43), (64, 12, 13), (65, 45, 44), (64, 13, 14), (65, 46, 45), (64, 14, 15), (65, 47, 46), (64, 15, 16), (65, 48, 47), (64, 16, 17), (65, 49, 48), (64, 17, 18), (65, 50, 49), (64, 18, 19), (65, 51, 50), (64, 19, 20), (65, 52, 51), (64, 20, 21), (65, 53, 52), (64, 21, 22), (65, 54, 53), (64, 22, 23), (65, 55, 54), (64, 23, 24), (65, 56, 55), (64, 24, 25), (65, 57, 56), (64, 25, 26), (65, 58, 57), (64, 26, 27), (65, 59, 58), (64, 27, 28), (65, 60, 59), (64, 28, 29), (65, 61, 60), (64, 29, 30), (65, 62, 61), (64, 30, 31), (65, 63, 62), (31, 0, 64), (65, 32, 63), (0, 32, 33, 1), (1, 33, 34, 2), (2, 34, 35, 3), (3, 35, 36, 4), (4, 36, 37, 5), (5, 37, 38, 6), (6, 38, 39, 7), (7, 39, 40, 8), (8, 40, 41, 9), (9, 41, 42, 10), (10, 42, 43, 11), (11, 43, 44, 12), (12, 44, 45, 13), (13, 45, 46, 14), (14, 46, 47, 15), (15, 47, 48, 16), (16, 48, 49, 17), (17, 49, 50, 18), (18, 50, 51, 19), (19, 51, 52, 20), (20, 52, 53, 21), (21, 53, 54, 22), (22, 54, 55, 23), (23, 55, 56, 24), (24, 56, 57, 25), (25, 57, 58, 26), (26, 58, 59, 27), (27, 59, 60, 28), (28, 60, 61, 29), (29, 61, 62, 30), (30, 62, 63, 31), (32, 0, 31, 63)])
me_cylinder_002.materials.append(mat_black)
me_cylinder_002.use_remesh_preserve_volume = False
me_cylinder_002.use_remesh_preserve_attributes = False
me_cylinder_002.use_mirror_vertex_groups = False
me_cylinder_002.update()
me_cylinder_001 = bpy.data.meshes.new('Cylinder.001')
me_cylinder_001.from_pydata([(0.1317, 0.2181, -0.2779), (0.1662, 0.176, -0.2779), (0.1919, 0.128, -0.2779), (0.2077, 0.07583, -0.2779), (0.213, 0.02161, -0.2779), (0.2077, -0.0326, -0.2779), (0.1919, -0.08473, -0.2779), (0.1662, -0.1328, -0.2779), (0.1317, -0.1749, -0.2779), (0.08955, -0.2094, -0.2779), (0.0415, -0.2351, -0.2779), (-0.01063, -0.2509, -0.2779), (-0.06484, -0.2563, -0.2779), (-0.1191, -0.2509, -0.2779), (-0.1712, -0.2351, -0.2779), (-0.2192, -0.2094, -0.2779), (-0.2613, -0.1749, -0.2779), (-0.2959, -0.1328, -0.2779), (-0.3216, -0.08473, -0.2779), (-0.3374, -0.0326, -0.2779), (-0.3427, 0.02161, -0.2779), (-0.3374, 0.07583, -0.2779), (-0.3216, 0.128, -0.2779), (-0.2959, 0.176, -0.2779), (-0.2613, 0.2181, -0.2779), (-0.2192, 0.2527, -0.2779), (-0.1712, 0.2784, -0.2779), (-0.1191, 0.2942, -0.2779), (-0.06484, 0.2995, -0.2779), (-0.01063, 0.2942, -0.2779), (0.0415, 0.2784, -0.2779), (0.08955, 0.2527, -0.2779), (0.05142, 0.1379, 0.2779), (0.07187, 0.113, 0.2779), (0.08706, 0.08453, 0.2779), (0.09642, 0.05369, 0.2779), (0.09958, 0.02161, 0.2779), (0.09642, -0.01046, 0.2779), (0.08706, -0.04131, 0.2779), (0.07187, -0.06973, 0.2779), (0.05142, -0.09465, 0.2779), (0.02651, -0.1151, 0.2779), (-0.00192, -0.1303, 0.2779), (-0.03276, -0.1396, 0.2779), (-0.06484, -0.1428, 0.2779), (-0.09692, -0.1396, 0.2779), (-0.1278, -0.1303, 0.2779), (-0.1562, -0.1151, 0.2779), (-0.1811, -0.09465, 0.2779), (-0.2016, -0.06973, 0.2779), (-0.2167, -0.04131, 0.2779), (-0.2261, -0.01046, 0.2779), (-0.2293, 0.02161, 0.2779), (-0.2261, 0.05369, 0.2779), (-0.2167, 0.08453, 0.2779), (-0.2016, 0.113, 0.2779), (-0.1811, 0.1379, 0.2779), (-0.1562, 0.1583, 0.2779), (-0.1278, 0.1735, 0.2779), (-0.09692, 0.1829, 0.2779), (-0.06484, 0.186, 0.2779), (-0.03277, 0.1829, 0.2779), (-0.001922, 0.1735, 0.2779), (0.0265, 0.1583, 0.2779), (-0.06484, 0.02161, -0.2779), (-0.06484, 0.02161, 0.2779)], [], [(64, 0, 1), (65, 33, 32), (64, 1, 2), (65, 34, 33), (64, 2, 3), (65, 35, 34), (64, 3, 4), (65, 36, 35), (64, 4, 5), (65, 37, 36), (64, 5, 6), (65, 38, 37), (64, 6, 7), (65, 39, 38), (64, 7, 8), (65, 40, 39), (64, 8, 9), (65, 41, 40), (64, 9, 10), (65, 42, 41), (64, 10, 11), (65, 43, 42), (64, 11, 12), (65, 44, 43), (64, 12, 13), (65, 45, 44), (64, 13, 14), (65, 46, 45), (64, 14, 15), (65, 47, 46), (64, 15, 16), (65, 48, 47), (64, 16, 17), (65, 49, 48), (64, 17, 18), (65, 50, 49), (64, 18, 19), (65, 51, 50), (64, 19, 20), (65, 52, 51), (64, 20, 21), (65, 53, 52), (64, 21, 22), (65, 54, 53), (64, 22, 23), (65, 55, 54), (64, 23, 24), (65, 56, 55), (64, 24, 25), (65, 57, 56), (64, 25, 26), (65, 58, 57), (64, 26, 27), (65, 59, 58), (64, 27, 28), (65, 60, 59), (64, 28, 29), (65, 61, 60), (64, 29, 30), (65, 62, 61), (64, 30, 31), (65, 63, 62), (31, 0, 64), (65, 32, 63), (0, 32, 33, 1), (1, 33, 34, 2), (2, 34, 35, 3), (3, 35, 36, 4), (4, 36, 37, 5), (5, 37, 38, 6), (6, 38, 39, 7), (7, 39, 40, 8), (8, 40, 41, 9), (9, 41, 42, 10), (10, 42, 43, 11), (11, 43, 44, 12), (12, 44, 45, 13), (13, 45, 46, 14), (14, 46, 47, 15), (15, 47, 48, 16), (16, 48, 49, 17), (17, 49, 50, 18), (18, 50, 51, 19), (19, 51, 52, 20), (20, 52, 53, 21), (21, 53, 54, 22), (22, 54, 55, 23), (23, 55, 56, 24), (24, 56, 57, 25), (25, 57, 58, 26), (26, 58, 59, 27), (27, 59, 60, 28), (28, 60, 61, 29), (29, 61, 62, 30), (30, 62, 63, 31), (32, 0, 31, 63)])
me_cylinder_001.materials.append(mat_black)
me_cylinder_001.use_remesh_preserve_volume = False
me_cylinder_001.use_remesh_preserve_attributes = False
me_cylinder_001.use_mirror_vertex_groups = False
me_cylinder_001.update()
me_cylinder = bpy.data.meshes.new('Cylinder')
me_cylinder.from_pydata([(0.1317, 0.2181, -0.2779), (0.1662, 0.176, -0.2779), (0.1919, 0.128, -0.2779), (0.2077, 0.07583, -0.2779), (0.213, 0.02161, -0.2779), (0.2077, -0.0326, -0.2779), (0.1919, -0.08473, -0.2779), (0.1662, -0.1328, -0.2779), (0.1317, -0.1749, -0.2779), (0.08955, -0.2094, -0.2779), (0.0415, -0.2351, -0.2779), (-0.01063, -0.2509, -0.2779), (-0.06484, -0.2563, -0.2779), (-0.1191, -0.2509, -0.2779), (-0.1712, -0.2351, -0.2779), (-0.2192, -0.2094, -0.2779), (-0.2613, -0.1749, -0.2779), (-0.2959, -0.1328, -0.2779), (-0.3216, -0.08473, -0.2779), (-0.3374, -0.0326, -0.2779), (-0.3427, 0.02161, -0.2779), (-0.3374, 0.07583, -0.2779), (-0.3216, 0.128, -0.2779), (-0.2959, 0.176, -0.2779), (-0.2613, 0.2181, -0.2779), (-0.2192, 0.2527, -0.2779), (-0.1712, 0.2784, -0.2779), (-0.1191, 0.2942, -0.2779), (-0.06484, 0.2995, -0.2779), (-0.01063, 0.2942, -0.2779), (0.0415, 0.2784, -0.2779), (0.08955, 0.2527, -0.2779), (0.05142, 0.1379, 0.2779), (0.07187, 0.113, 0.2779), (0.08706, 0.08453, 0.2779), (0.09642, 0.05369, 0.2779), (0.09958, 0.02161, 0.2779), (0.09642, -0.01046, 0.2779), (0.08706, -0.04131, 0.2779), (0.07187, -0.06973, 0.2779), (0.05142, -0.09465, 0.2779), (0.02651, -0.1151, 0.2779), (-0.00192, -0.1303, 0.2779), (-0.03276, -0.1396, 0.2779), (-0.06484, -0.1428, 0.2779), (-0.09692, -0.1396, 0.2779), (-0.1278, -0.1303, 0.2779), (-0.1562, -0.1151, 0.2779), (-0.1811, -0.09465, 0.2779), (-0.2016, -0.06973, 0.2779), (-0.2167, -0.04131, 0.2779), (-0.2261, -0.01046, 0.2779), (-0.2293, 0.02161, 0.2779), (-0.2261, 0.05369, 0.2779), (-0.2167, 0.08453, 0.2779), (-0.2016, 0.113, 0.2779), (-0.1811, 0.1379, 0.2779), (-0.1562, 0.1583, 0.2779), (-0.1278, 0.1735, 0.2779), (-0.09692, 0.1829, 0.2779), (-0.06484, 0.186, 0.2779), (-0.03277, 0.1829, 0.2779), (-0.001922, 0.1735, 0.2779), (0.0265, 0.1583, 0.2779), (-0.06484, 0.02161, -0.2779), (-0.06484, 0.02161, 0.2779)], [], [(64, 0, 1), (65, 33, 32), (64, 1, 2), (65, 34, 33), (64, 2, 3), (65, 35, 34), (64, 3, 4), (65, 36, 35), (64, 4, 5), (65, 37, 36), (64, 5, 6), (65, 38, 37), (64, 6, 7), (65, 39, 38), (64, 7, 8), (65, 40, 39), (64, 8, 9), (65, 41, 40), (64, 9, 10), (65, 42, 41), (64, 10, 11), (65, 43, 42), (64, 11, 12), (65, 44, 43), (64, 12, 13), (65, 45, 44), (64, 13, 14), (65, 46, 45), (64, 14, 15), (65, 47, 46), (64, 15, 16), (65, 48, 47), (64, 16, 17), (65, 49, 48), (64, 17, 18), (65, 50, 49), (64, 18, 19), (65, 51, 50), (64, 19, 20), (65, 52, 51), (64, 20, 21), (65, 53, 52), (64, 21, 22), (65, 54, 53), (64, 22, 23), (65, 55, 54), (64, 23, 24), (65, 56, 55), (64, 24, 25), (65, 57, 56), (64, 25, 26), (65, 58, 57), (64, 26, 27), (65, 59, 58), (64, 27, 28), (65, 60, 59), (64, 28, 29), (65, 61, 60), (64, 29, 30), (65, 62, 61), (64, 30, 31), (65, 63, 62), (31, 0, 64), (65, 32, 63), (0, 32, 33, 1), (1, 33, 34, 2), (2, 34, 35, 3), (3, 35, 36, 4), (4, 36, 37, 5), (5, 37, 38, 6), (6, 38, 39, 7), (7, 39, 40, 8), (8, 40, 41, 9), (9, 41, 42, 10), (10, 42, 43, 11), (11, 43, 44, 12), (12, 44, 45, 13), (13, 45, 46, 14), (14, 46, 47, 15), (15, 47, 48, 16), (16, 48, 49, 17), (17, 49, 50, 18), (18, 50, 51, 19), (19, 51, 52, 20), (20, 52, 53, 21), (21, 53, 54, 22), (22, 54, 55, 23), (23, 55, 56, 24), (24, 56, 57, 25), (25, 57, 58, 26), (26, 58, 59, 27), (27, 59, 60, 28), (28, 60, 61, 29), (29, 61, 62, 30), (30, 62, 63, 31), (32, 0, 31, 63)])
me_cylinder.materials.append(mat_black)
me_cylinder.use_remesh_preserve_volume = False
me_cylinder.use_remesh_preserve_attributes = False
me_cylinder.use_mirror_vertex_groups = False
me_cylinder.update()
me_plane = bpy.data.meshes.new('Plane')
me_plane.from_pydata([(1.574, 0.7994, -2.29), (1.574, -0.6126, -2.29), (-1.512, -0.6126, -2.29), (-1.512, 0.7994, -2.29)], [], [(0, 3, 2, 1)])
me_plane.materials.append(mat_pavement)
me_plane.use_remesh_preserve_volume = False
me_plane.use_remesh_preserve_attributes = False
me_plane.use_mirror_vertex_groups = False
me_plane.update()
me_cube_021 = bpy.data.meshes.new('Cube.021')
me_cube_021.from_pydata([(1.284, 1.656, -1.624), (1.284, 0.5333, -1.624), (-0.1276, 0.5333, -1.624), (-0.1276, 1.656, -1.624)], [], [(0, 3, 2, 1)])
me_cube_021.materials.append(mat_material_001)
me_cube_021.use_remesh_preserve_volume = False
me_cube_021.use_remesh_preserve_attributes = False
me_cube_021.use_mirror_vertex_groups = False
me_cube_021.update()
me_cube_020 = bpy.data.meshes.new('Cube.020')
me_cube_020.from_pydata([(1.284, 1.656, -1.624), (1.284, 0.5333, -1.624), (-0.1276, 0.5333, -1.624), (-0.1276, 1.656, -1.624)], [], [(0, 3, 2, 1)])
me_cube_020.materials.append(mat_material_001)
me_cube_020.use_remesh_preserve_volume = False
me_cube_020.use_remesh_preserve_attributes = False
me_cube_020.use_mirror_vertex_groups = False
me_cube_020.update()
me_plane_026 = bpy.data.meshes.new('Plane.026')
me_plane_026.from_pydata([(1.385, -0.2101, -2.672), (1.385, -1.401, -2.672), (-0.2524, -1.401, -2.672), (-0.2524, -0.2101, -2.672)], [], [(0, 3, 2, 1)])
me_plane_026.materials.append(mat_black)
me_plane_026.use_remesh_preserve_volume = False
me_plane_026.use_remesh_preserve_attributes = False
me_plane_026.use_mirror_vertex_groups = False
me_plane_026.update()
me_plane_025 = bpy.data.meshes.new('Plane.025')
me_plane_025.from_pydata([(1.385, -0.2101, -2.672), (1.385, -1.401, -2.672), (-0.2524, -1.401, -2.672), (-0.2524, -0.2101, -2.672)], [], [(0, 3, 2, 1)])
me_plane_025.materials.append(mat_black)
me_plane_025.use_remesh_preserve_volume = False
me_plane_025.use_remesh_preserve_attributes = False
me_plane_025.use_mirror_vertex_groups = False
me_plane_025.update()
me_plane_024 = bpy.data.meshes.new('Plane.024')
me_plane_024.from_pydata([(1.385, -0.2101, -2.672), (1.385, -1.401, -2.672), (-0.2524, -1.401, -2.672), (-0.2524, -0.2101, -2.672)], [], [(0, 3, 2, 1)])
me_plane_024.materials.append(mat_black)
me_plane_024.use_remesh_preserve_volume = False
me_plane_024.use_remesh_preserve_attributes = False
me_plane_024.use_mirror_vertex_groups = False
me_plane_024.update()
me_plane_023 = bpy.data.meshes.new('Plane.023')
me_plane_023.from_pydata([(1.385, -0.2101, -2.672), (1.385, -1.401, -2.672), (-0.2524, -1.401, -2.672), (-0.2524, -0.2101, -2.672)], [], [(0, 3, 2, 1)])
me_plane_023.materials.append(mat_black)
me_plane_023.use_remesh_preserve_volume = False
me_plane_023.use_remesh_preserve_attributes = False
me_plane_023.use_mirror_vertex_groups = False
me_plane_023.update()
me_plane_022 = bpy.data.meshes.new('Plane.022')
me_plane_022.from_pydata([(1.385, -0.2101, -2.672), (1.385, -1.401, -2.672), (-0.2524, -1.401, -2.672), (-0.2524, -0.2101, -2.672)], [], [(0, 3, 2, 1)])
me_plane_022.materials.append(mat_black)
me_plane_022.use_remesh_preserve_volume = False
me_plane_022.use_remesh_preserve_attributes = False
me_plane_022.use_mirror_vertex_groups = False
me_plane_022.update()
me_plane_021 = bpy.data.meshes.new('Plane.021')
me_plane_021.from_pydata([(1.385, -0.2101, -2.672), (1.385, -1.401, -2.672), (-0.2524, -1.401, -2.672), (-0.2524, -0.2101, -2.672)], [], [(0, 3, 2, 1)])
me_plane_021.materials.append(mat_black)
me_plane_021.use_remesh_preserve_volume = False
me_plane_021.use_remesh_preserve_attributes = False
me_plane_021.use_mirror_vertex_groups = False
me_plane_021.update()
me_plane_020 = bpy.data.meshes.new('Plane.020')
me_plane_020.from_pydata([(1.385, -0.2101, -2.672), (1.385, -1.401, -2.672), (-0.2524, -1.401, -2.672), (-0.2524, -0.2101, -2.672)], [], [(0, 3, 2, 1)])
me_plane_020.materials.append(mat_black)
me_plane_020.use_remesh_preserve_volume = False
me_plane_020.use_remesh_preserve_attributes = False
me_plane_020.use_mirror_vertex_groups = False
me_plane_020.update()
me_plane_019 = bpy.data.meshes.new('Plane.019')
me_plane_019.from_pydata([(1.385, -0.2101, -2.672), (1.385, -1.401, -2.672), (-0.2524, -1.401, -2.672), (-0.2524, -0.2101, -2.672)], [], [(0, 3, 2, 1)])
me_plane_019.materials.append(mat_black)
me_plane_019.use_remesh_preserve_volume = False
me_plane_019.use_remesh_preserve_attributes = False
me_plane_019.use_mirror_vertex_groups = False
me_plane_019.update()
me_cube_019 = bpy.data.meshes.new('Cube.019')
me_cube_019.from_pydata([(1.284, 1.656, -1.624), (1.284, 0.5333, -1.624), (-0.1276, 0.5333, -1.624), (-0.1276, 1.656, -1.624)], [], [(0, 3, 2, 1)])
me_cube_019.materials.append(mat_material_001)
me_cube_019.use_remesh_preserve_volume = False
me_cube_019.use_remesh_preserve_attributes = False
me_cube_019.use_mirror_vertex_groups = False
me_cube_019.update()
me_cube_018 = bpy.data.meshes.new('Cube.018')
me_cube_018.from_pydata([(1.284, 1.656, -1.624), (1.284, 0.5333, -1.624), (-0.1276, 0.5333, -1.624), (-0.1276, 1.656, -1.624)], [], [(0, 3, 2, 1)])
me_cube_018.materials.append(mat_material_001)
me_cube_018.use_remesh_preserve_volume = False
me_cube_018.use_remesh_preserve_attributes = False
me_cube_018.use_mirror_vertex_groups = False
me_cube_018.update()
me_plane_018 = bpy.data.meshes.new('Plane.018')
me_plane_018.from_pydata([(1.385, -0.2101, -2.672), (1.385, -1.401, -2.672), (-0.2524, -1.401, -2.672), (-0.2524, -0.2101, -2.672)], [], [(0, 3, 2, 1)])
me_plane_018.materials.append(mat_black)
me_plane_018.use_remesh_preserve_volume = False
me_plane_018.use_remesh_preserve_attributes = False
me_plane_018.use_mirror_vertex_groups = False
me_plane_018.update()
me_cube_017 = bpy.data.meshes.new('Cube.017')
me_cube_017.from_pydata([(1.284, 1.656, -1.624), (1.284, 0.5333, -1.624), (-0.1276, 0.5333, -1.624), (-0.1276, 1.656, -1.624)], [], [(0, 3, 2, 1)])
me_cube_017.materials.append(mat_material_001)
me_cube_017.use_remesh_preserve_volume = False
me_cube_017.use_remesh_preserve_attributes = False
me_cube_017.use_mirror_vertex_groups = False
me_cube_017.update()
me_cube_016 = bpy.data.meshes.new('Cube.016')
me_cube_016.from_pydata([(1.284, 1.656, -1.624), (1.284, 0.5333, -1.624), (-0.1276, 0.5333, -1.624), (-0.1276, 1.656, -1.624), (-0.1244, -0.586, -0.7223), (-0.1244, -2.179, -0.7223), (1.281, -2.179, -0.7223), (1.281, -0.586, -0.7223)], [], [(0, 3, 2, 1), (7, 4, 5, 6)])
me_cube_016.materials.append(mat_material_001)
me_cube_016.use_remesh_preserve_volume = False
me_cube_016.use_remesh_preserve_attributes = False
me_cube_016.use_mirror_vertex_groups = False
me_cube_016.update()
me_cube_015 = bpy.data.meshes.new('Cube.015')
me_cube_015.from_pydata([(1.284, 1.656, -1.624), (1.284, 0.5333, -1.624), (-0.1276, 0.5333, -1.624), (-0.1276, 1.656, -1.624)], [], [(0, 3, 2, 1)])
me_cube_015.materials.append(mat_material_001)
me_cube_015.use_remesh_preserve_volume = False
me_cube_015.use_remesh_preserve_attributes = False
me_cube_015.use_mirror_vertex_groups = False
me_cube_015.update()
me_cube_014 = bpy.data.meshes.new('Cube.014')
me_cube_014.from_pydata([(1.284, 1.656, -1.624), (1.284, 0.5333, -1.624), (-0.1276, 0.5333, -1.624), (-0.1276, 1.656, -1.624)], [], [(0, 3, 2, 1)])
me_cube_014.materials.append(mat_material_001)
me_cube_014.use_remesh_preserve_volume = False
me_cube_014.use_remesh_preserve_attributes = False
me_cube_014.use_mirror_vertex_groups = False
me_cube_014.update()
me_cube_013 = bpy.data.meshes.new('Cube.013')
me_cube_013.from_pydata([(1.284, 1.656, -1.624), (1.284, 0.5333, -1.624), (-0.1276, 0.5333, -1.624), (-0.1276, 1.656, -1.624)], [], [(0, 3, 2, 1)])
me_cube_013.materials.append(mat_material_001)
me_cube_013.use_remesh_preserve_volume = False
me_cube_013.use_remesh_preserve_attributes = False
me_cube_013.use_mirror_vertex_groups = False
me_cube_013.update()
me_cube_012 = bpy.data.meshes.new('Cube.012')
me_cube_012.from_pydata([(1.284, 1.656, -1.624), (1.284, 0.5333, -1.624), (-0.1276, 0.5333, -1.624), (-0.1276, 1.656, -1.624)], [], [(0, 3, 2, 1)])
me_cube_012.materials.append(mat_material_001)
me_cube_012.use_remesh_preserve_volume = False
me_cube_012.use_remesh_preserve_attributes = False
me_cube_012.use_mirror_vertex_groups = False
me_cube_012.update()
me_plane_017 = bpy.data.meshes.new('Plane.017')
me_plane_017.from_pydata([(1.385, -0.2101, -2.672), (1.385, -1.401, -2.672), (-0.2524, -1.401, -2.672), (-0.2524, -0.2101, -2.672)], [], [(0, 3, 2, 1)])
me_plane_017.materials.append(mat_black)
me_plane_017.use_remesh_preserve_volume = False
me_plane_017.use_remesh_preserve_attributes = False
me_plane_017.use_mirror_vertex_groups = False
me_plane_017.update()
me_plane_016 = bpy.data.meshes.new('Plane.016')
me_plane_016.from_pydata([(1.385, -0.2101, -2.672), (1.385, -1.401, -2.672), (-0.2524, -1.401, -2.672), (-0.2524, -0.2101, -2.672)], [], [(0, 3, 2, 1)])
me_plane_016.materials.append(mat_black)
me_plane_016.use_remesh_preserve_volume = False
me_plane_016.use_remesh_preserve_attributes = False
me_plane_016.use_mirror_vertex_groups = False
me_plane_016.update()
me_plane_015 = bpy.data.meshes.new('Plane.015')
me_plane_015.from_pydata([(1.385, -0.2101, -2.672), (1.385, -1.401, -2.672), (-0.2524, -1.401, -2.672), (-0.2524, -0.2101, -2.672)], [], [(0, 3, 2, 1)])
me_plane_015.materials.append(mat_black)
me_plane_015.use_remesh_preserve_volume = False
me_plane_015.use_remesh_preserve_attributes = False
me_plane_015.use_mirror_vertex_groups = False
me_plane_015.update()
me_plane_014 = bpy.data.meshes.new('Plane.014')
me_plane_014.from_pydata([(1.385, -0.2101, -2.672), (1.385, -1.401, -2.672), (-0.2524, -1.401, -2.672), (-0.2524, -0.2101, -2.672)], [], [(0, 3, 2, 1)])
me_plane_014.materials.append(mat_black)
me_plane_014.use_remesh_preserve_volume = False
me_plane_014.use_remesh_preserve_attributes = False
me_plane_014.use_mirror_vertex_groups = False
me_plane_014.update()
me_plane_011 = bpy.data.meshes.new('Plane.011')
me_plane_011.from_pydata([(1.385, -0.2101, -2.672), (1.385, -1.401, -2.672), (-0.2524, -1.401, -2.672), (-0.2524, -0.2101, -2.672)], [], [(0, 3, 2, 1)])
me_plane_011.materials.append(mat_black)
me_plane_011.use_remesh_preserve_volume = False
me_plane_011.use_remesh_preserve_attributes = False
me_plane_011.use_mirror_vertex_groups = False
me_plane_011.update()
me_plane_010 = bpy.data.meshes.new('Plane.010')
me_plane_010.from_pydata([(1.385, -0.2101, -2.672), (1.385, -1.401, -2.672), (-0.2524, -1.401, -2.672), (-0.2524, -0.2101, -2.672)], [], [(0, 3, 2, 1)])
me_plane_010.materials.append(mat_black)
me_plane_010.use_remesh_preserve_volume = False
me_plane_010.use_remesh_preserve_attributes = False
me_plane_010.use_mirror_vertex_groups = False
me_plane_010.update()
me_plane_009 = bpy.data.meshes.new('Plane.009')
me_plane_009.from_pydata([(1.385, -0.2101, -2.672), (1.385, -1.401, -2.672), (-0.2524, -1.401, -2.672), (-0.2524, -0.2101, -2.672)], [], [(0, 3, 2, 1)])
me_plane_009.materials.append(mat_black)
me_plane_009.use_remesh_preserve_volume = False
me_plane_009.use_remesh_preserve_attributes = False
me_plane_009.use_mirror_vertex_groups = False
me_plane_009.update()
me_plane_008 = bpy.data.meshes.new('Plane.008')
me_plane_008.from_pydata([(1.385, -0.2101, -2.672), (1.385, -1.401, -2.672), (-0.2524, -1.401, -2.672), (-0.2524, -0.2101, -2.672)], [], [(0, 3, 2, 1)])
me_plane_008.materials.append(mat_black)
me_plane_008.use_remesh_preserve_volume = False
me_plane_008.use_remesh_preserve_attributes = False
me_plane_008.use_mirror_vertex_groups = False
me_plane_008.update()
me_cube_011 = bpy.data.meshes.new('Cube.011')
me_cube_011.from_pydata([(0.2683, 1.114, -2.138), (0.2683, -1.066, -2.138), (-0.4111, -1.066, -2.138), (-0.4111, 0.7572, -2.138), (0.2683, 1.114, -1.145), (0.2683, -1.066, -1.145), (-0.4111, -1.066, -1.145), (-0.4111, 0.7572, -1.145), (0.9498, -1.066, -1.145), (0.9498, 0.7572, -1.145), (0.9498, -1.066, -2.138), (0.9498, 0.7572, -2.138)], [], [(0, 1, 2, 3), (4, 7, 6, 5), (1, 5, 6, 2), (2, 6, 7, 3), (4, 0, 3, 7), (0, 4, 9, 11), (5, 1, 10, 8), (4, 5, 8, 9), (1, 0, 11, 10), (11, 9, 8, 10)])
me_cube_011.polygons.foreach_set('material_index', [0, 0, 0, 0, 1, 1, 0, 0, 0, 0])
me_cube_011.materials.append(mat_stone_wall)
me_cube_011.materials.append(mat_roof1)
me_cube_011.use_remesh_preserve_volume = False
me_cube_011.use_remesh_preserve_attributes = False
me_cube_011.use_mirror_vertex_groups = False
me_cube_011.update()
me_cube_008 = bpy.data.meshes.new('Cube.008')
me_cube_008.from_pydata([(-1.668, 4.712, -2.616), (-3.947, 4.712, -2.616), (-3.947, -2.182, -2.616), (-1.668, -2.182, -2.616), (-1.668, 4.712, 1.565), (-3.947, 4.712, 2.696), (-3.947, -2.182, 2.696), (-1.668, -2.182, 1.565), (-6.106, -2.182, 1.565), (-6.106, 4.712, 1.565), (-6.106, -2.182, -2.616), (-6.106, 4.712, -2.616), (-3.955, 2.23, -2.616), (-10.85, 2.23, -2.616), (-3.955, 2.33, 1.175), (-10.85, 2.33, 1.175), (-10.85, -2.108, 1.175), (-10.85, 0.1711, 2.306), (-3.955, 0.1711, 2.306), (-3.955, -2.108, 1.175), (-10.85, -2.208, -2.616), (-10.85, 0.07152, -2.616), (-3.955, 0.07152, -2.616), (-3.955, -2.208, -2.616), (-3.497, -1.142, 2.427), (-3.497, -1.942, 2.427), (-4.297, -1.942, 2.427), (-4.297, -1.142, 2.427), (-3.497, -1.142, 3.226), (-3.497, -1.942, 3.226), (-4.297, -1.942, 3.226), (-4.297, -1.142, 3.226), (-4.297, 4.587, 3.226), (-4.297, 3.787, 3.226), (-3.497, 3.787, 3.226), (-3.497, 4.587, 3.226), (-4.297, 4.587, 2.427), (-4.297, 3.787, 2.427), (-3.497, 3.787, 2.427), (-3.497, 4.587, 2.427), (-9.503, 0.5234, 1.978), (-9.503, -0.2762, 1.978), (-10.3, -0.2762, 1.978), (-10.3, 0.5234, 1.978), (-9.503, 0.5234, 2.777), (-9.503, -0.2762, 2.777), (-10.3, -0.2762, 2.777), (-10.3, 0.5234, 2.777)], [], [(0, 1, 2, 3), (4, 7, 6, 5), (0, 4, 5, 1), (2, 6, 7, 3), (4, 0, 3, 7), (6, 2, 10, 8), (1, 5, 9, 11), (5, 6, 8, 9), (2, 1, 11, 10), (11, 9, 8, 10), (12, 14, 15, 13), (21, 22, 12, 13), (18, 17, 15, 14), (22, 18, 14, 12), (17, 21, 13, 15), (19, 23, 20, 16), (21, 17, 16, 20), (23, 19, 18, 22), (19, 16, 17, 18), (23, 22, 21, 20), (26, 27, 24, 25), (28, 31, 30, 29), (24, 28, 29, 25), (25, 29, 30, 26), (26, 30, 31, 27), (27, 31, 28, 24), (36, 32, 35, 39), (37, 33, 32, 36), (38, 34, 33, 37), (39, 35, 34, 38), (35, 32, 33, 34), (37, 36, 39, 38), (42, 43, 40, 41), (44, 47, 46, 45), (40, 44, 45, 41), (41, 45, 46, 42), (42, 46, 47, 43), (43, 47, 44, 40)])
me_cube_008.polygons.foreach_set('material_index', [0, 1, 0, 0, 0, 0, 0, 1, 0, 0, 0, 0, 2, 0, 0, 0, 0, 0, 2, 0, 0, 0, 0, 0, 0, 0, 0, 0, 0, 0, 0, 0, 0, 0, 0, 0, 0, 0])
me_cube_008.materials.append(mat_stone_wall)
me_cube_008.materials.append(mat_roof1)
me_cube_008.materials.append(mat_roof2)
me_cube_008.use_remesh_preserve_volume = False
me_cube_008.use_remesh_preserve_attributes = False
me_cube_008.use_mirror_vertex_groups = False
me_cube_008.update()
me_plane_003 = bpy.data.meshes.new('Plane.003')
me_plane_003.from_pydata([(2.819, -3.312, 1.757), (2.819, -4.082, 1.757), (3.58, -4.082, 1.757), (3.58, -3.312, 1.757), (4.604, -3.312, 1.757), (4.604, -4.082, 1.757), (3.843, -4.082, 1.757), (3.843, -3.312, 1.757), (1.658, -3.312, 1.757), (1.658, -4.082, 1.757), (2.419, -4.082, 1.757), (2.419, -3.312, 1.757)], [], [(0, 3, 2, 1), (5, 6, 7, 4), (10, 9, 8, 11)])
me_plane_003.materials.append(mat_black)
me_plane_003.use_remesh_preserve_volume = False
me_plane_003.use_remesh_preserve_attributes = False
me_plane_003.use_mirror_vertex_groups = False
me_plane_003.update()
me_plane_002 = bpy.data.meshes.new('Plane.002')
me_plane_002.from_pydata([(0.4531, -0.2756, 2.846), (0.4531, -2.276, 2.846), (-0.4531, -2.276, 2.846), (-0.4531, -0.2756, 2.846), (0.5217, -0.2756, 2.846), (0.5217, -2.276, 2.846), (1.428, -2.276, 2.846), (1.428, -0.2756, 2.846)], [], [(0, 3, 2, 1), (5, 6, 7, 4)])
me_plane_002.materials.append(mat_material_001)
me_plane_002.use_remesh_preserve_volume = False
me_plane_002.use_remesh_preserve_attributes = False
me_plane_002.use_mirror_vertex_groups = False
me_plane_002.update()
me_cylinder_003 = bpy.data.meshes.new('Cylinder.003')
me_cylinder_003.from_pydata([(0.2414, 0.2414, 8.754), (0.2839, 0.1897, 8.754), (0.3155, 0.1307, 8.754), (0.3349, 0.06661, 8.754), (0.3414, -1.035e-06, 8.754), (0.3349, -0.06661, 8.754), (0.3155, -0.1307, 8.754), (0.2839, -0.1897, 8.754), (0.2414, -0.2414, 8.754), (0.1897, -0.2839, 8.754), (0.1307, -0.3155, 8.754), (0.06661, -0.3349, 8.754), (-4.455e-07, -0.3414, 8.754), (-0.06661, -0.3349, 8.754), (-0.1307, -0.3155, 8.754), (-0.1897, -0.2839, 8.754), (-0.2414, -0.2414, 8.754), (-0.2839, -0.1897, 8.754), (-0.3155, -0.1307, 8.754), (-0.3349, -0.06661, 8.754), (-0.3414, -7.307e-07, 8.754), (-0.3349, 0.06661, 8.754), (-0.3155, 0.1307, 8.754), (-0.2839, 0.1897, 8.754), (-0.2414, 0.2414, 8.754), (-0.1897, 0.2839, 8.754), (-0.1307, 0.3154, 8.754), (-0.06661, 0.3349, 8.754), (2.139e-07, 0.3414, 8.754), (0.06661, 0.3349, 8.754), (0.1307, 0.3154, 8.754), (0.1897, 0.2839, 8.754), (0.2414, 0.2414, 9.564), (0.2839, 0.1897, 9.564), (0.3155, 0.1307, 9.564), (0.3349, 0.06661, 9.564), (0.3414, -1.943e-06, 9.564), (0.3349, -0.06661, 9.564), (0.3155, -0.1307, 9.564), (0.2839, -0.1897, 9.564), (0.2414, -0.2414, 9.564), (0.1897, -0.2839, 9.564), (0.1307, -0.3155, 9.564), (0.06661, -0.3349, 9.564), (3.759e-07, -0.3414, 9.564), (-0.06661, -0.3349, 9.564), (-0.1307, -0.3155, 9.564), (-0.1897, -0.2839, 9.564), (-0.2414, -0.2414, 9.564), (-0.2839, -0.1897, 9.564), (-0.3155, -0.1307, 9.564), (-0.3349, -0.06661, 9.564), (-0.3414, -2.578e-06, 9.564), (-0.3349, 0.06661, 9.564), (-0.3155, 0.1307, 9.564), (-0.2839, 0.1897, 9.564), (-0.2414, 0.2414, 9.564), (-0.1897, 0.2839, 9.564), (-0.1307, 0.3154, 9.564), (-0.06661, 0.3349, 9.564), (-2.427e-06, 0.3414, 9.564), (0.06661, 0.3349, 9.564), (0.1307, 0.3155, 9.564), (0.1897, 0.2839, 9.564), (-3.342e-07, -1.06e-06, 8.754), (5.846e-08, -1.176e-06, 9.564)], [], [(64, 0, 1), (65, 33, 32), (64, 1, 2), (65, 34, 33), (64, 2, 3), (65, 35, 34), (64, 3, 4), (65, 36, 35), (64, 4, 5), (65, 37, 36), (64, 5, 6), (65, 38, 37), (64, 6, 7), (65, 39, 38), (64, 7, 8), (65, 40, 39), (64, 8, 9), (65, 41, 40), (64, 9, 10), (65, 42, 41), (64, 10, 11), (65, 43, 42), (64, 11, 12), (65, 44, 43), (64, 12, 13), (65, 45, 44), (64, 13, 14), (65, 46, 45), (64, 14, 15), (65, 47, 46), (64, 15, 16), (65, 48, 47), (64, 16, 17), (65, 49, 48), (64, 17, 18), (65, 50, 49), (64, 18, 19), (65, 51, 50), (64, 19, 20), (65, 52, 51), (64, 20, 21), (65, 53, 52), (64, 21, 22), (65, 54, 53), (64, 22, 23), (65, 55, 54), (64, 23, 24), (65, 56, 55), (64, 24, 25), (65, 57, 56), (64, 25, 26), (65, 58, 57), (64, 26, 27), (65, 59, 58), (64, 27, 28), (65, 60, 59), (64, 28, 29), (65, 61, 60), (64, 29, 30), (65, 62, 61), (64, 30, 31), (65, 63, 62), (31, 0, 64), (65, 32, 63), (0, 32, 33, 1), (1, 33, 34, 2), (2, 34, 35, 3), (3, 35, 36, 4), (4, 36, 37, 5), (5, 37, 38, 6), (6, 38, 39, 7), (7, 39, 40, 8), (8, 40, 41, 9), (9, 41, 42, 10), (10, 42, 43, 11), (11, 43, 44, 12), (12, 44, 45, 13), (13, 45, 46, 14), (14, 46, 47, 15), (15, 47, 48, 16), (16, 48, 49, 17), (17, 49, 50, 18), (18, 50, 51, 19), (19, 51, 52, 20), (20, 52, 53, 21), (21, 53, 54, 22), (22, 54, 55, 23), (23, 55, 56, 24), (24, 56, 57, 25), (25, 57, 58, 26), (26, 58, 59, 27), (27, 59, 60, 28), (28, 60, 61, 29), (29, 61, 62, 30), (30, 62, 63, 31), (32, 0, 31, 63)])
me_cylinder_003.materials.append(mat_black)
me_cylinder_003.use_remesh_preserve_volume = False
me_cylinder_003.use_remesh_preserve_attributes = False
me_cylinder_003.use_mirror_vertex_groups = False
me_cylinder_003.update()
me_cube_006 = bpy.data.meshes.new('Cube.006')
me_cube_006.from_pydata([], [], [])
me_cube_006.materials.append(mat_material_001)
me_cube_006.use_remesh_preserve_volume = False
me_cube_006.use_remesh_preserve_attributes = False
me_cube_006.use_mirror_vertex_groups = False
me_cube_006.update()
me_cube = bpy.data.meshes.new('Cube')
me_cube.from_pydata([], [], [])
me_cube.use_remesh_preserve_volume = False
me_cube.use_remesh_preserve_attributes = False
me_cube.use_mirror_vertex_groups = False
me_cube.update()
me_plane_093 = bpy.data.meshes.new('Plane.093')
me_plane_093.from_pydata([(13.19, 3.549, 0.0001214), (13.19, -7.35, 0.0001214), (5.635, -7.35, 0.0001214), (5.635, 3.549, 0.0001214), (13.69, -8.25, 0.0001214), (5.135, -8.25, 0.0001214), (5.135, 4.549, 0.0001214), (13.69, 4.549, 0.0001214), (5.652, 3.549, 0.0001214), (8.536, 4.549, 0.0001214)], [], [(2, 3, 6, 5), (1, 2, 5, 4), (0, 1, 4, 7), (1, 0, 3, 2), (3, 0, 9), (9, 0, 7), (9, 6, 3)])
me_plane_093.materials.append(mat_pavement)
me_plane_093.use_remesh_preserve_volume = False
me_plane_093.use_remesh_preserve_attributes = False
me_plane_093.use_mirror_vertex_groups = False
me_plane_093.update()
me_cube_001 = bpy.data.meshes.new('Cube.001')
me_cube_001.from_pydata([(-9.277, -0.11, 23.66), (-9.277, -2.78, 24.01), (-9.277, -2.78, 21.44), (-9.277, -0.1115, 21.09), (-9.277, -0.11, 18.52), (-9.277, -2.78, 18.87), (-9.277, -2.78, 16.31), (-9.277, -0.1115, 15.95), (-12.66, -0.11, 15.49), (-12.66, -2.78, 15.49), (-9.277, -0.11, 15.49), (-9.277, -2.78, 15.49), (-9.277, -3.758, 15.49), (-12.66, -3.758, 15.49), (-12.66, -3.758, 16.31), (-9.277, -3.758, 16.31), (-9.277, -3.758, 18.87), (-12.66, -3.758, 18.87), (-12.66, -3.758, 21.44), (-12.66, -3.758, 24.01), (-9.277, -3.758, 21.44), (-9.277, -3.758, 24.01), (-9.277, -3.758, 26.51), (-12.66, -3.758, 26.51), (-12.66, -2.78, 26.51), (-12.66, -0.11, 26.51), (-9.277, -2.78, 26.51), (-9.277, -0.11, 26.51), (-9.277, 0.1053, 26.51), (-12.66, 1.227, 26.51), (-9.277, 0.1053, 15.49), (-12.66, 1.227, 15.49), (-12.66, 1.225, 15.95), (-9.277, 0.1039, 15.95), (-9.277, 0.1053, 18.52), (-12.66, 1.227, 18.52), (-12.66, 1.225, 21.09), (-12.66, 1.227, 23.66), (-9.277, 0.1039, 21.09), (-9.277, 0.1053, 23.66), (-9.468, -1.904, 25.9), (-9.334, -1.904, 25.9), (-9.334, -1.904, 26.51), (-9.468, -1.904, 26.51), (-15.75, -1.904, 26.51), (-15.75, -1.904, 25.9), (-16.11, -1.904, 25.9), (-16.11, -1.904, 26.51), (-16.11, -1.904, 15.21), (-15.75, -1.904, 15.21), (-16.0, -1.904, 10.56), (-15.65, -1.904, 10.56), (-15.65, -3.752, 10.56), (-16.0, -3.752, 10.56), (-15.75, -3.752, 15.21), (-16.11, -3.752, 15.21), (-16.11, -3.752, 26.51), (-16.11, -3.752, 25.9), (-15.75, -3.752, 25.9), (-15.75, -3.752, 26.51), (-9.468, -3.752, 26.51), (-9.334, -3.752, 26.51), (-9.334, -3.752, 25.9), (-9.468, -3.752, 25.9), (-16.1, 0.1053, 23.66), (-16.1, 0.1039, 21.09), (-16.1, 0.1053, 18.52), (-16.1, 0.1039, 15.95), (-16.1, 0.1053, 15.49), (-16.1, 0.1053, 26.51), (-16.1, -0.11, 26.51), (-16.1, -2.78, 26.51), (-16.1, -3.758, 26.51), (-16.1, -3.758, 24.01), (-16.1, -3.758, 21.44), (-16.1, -3.758, 18.87), (-16.1, -3.758, 16.31), (-16.1, -3.758, 15.49), (-16.1, -2.78, 15.49), (-16.1, -0.11, 15.49), (-16.1, -0.1115, 15.95), (-16.1, -2.78, 16.31), (-16.1, -2.78, 18.87), (-16.1, -0.11, 18.52), (-16.1, -0.1115, 21.09), (-16.1, -2.78, 21.44), (-16.1, -2.78, 24.01), (-16.1, -0.11, 23.66), (8.507, -3.752, 10.55), (8.507, -1.904, 10.55), (8.507, -3.752, 10.17), (8.507, -1.904, 10.17), (8.036, -1.904, 10.17), (8.036, -3.752, 10.17), (8.036, -1.904, 10.55), (8.036, -3.752, 10.55), (8.036, -3.752, 14.48), (8.036, -1.904, 14.48), (8.507, -1.904, 14.48), (8.507, -3.752, 14.48), (1.68, -3.752, 10.55), (1.68, -1.904, 10.55), (1.68, -3.752, 10.17), (1.68, -1.904, 10.17), (-16.0, -3.752, 10.13), (-15.65, -3.752, 10.13), (-15.65, -1.904, 10.13), (-16.0, -1.904, 10.13), (-2.944, -1.904, 10.13), (-2.944, -3.752, 10.13), (-2.944, -3.752, 10.56), (-2.944, -1.904, 10.56)], [], [(0, 1, 2, 3), (3, 2, 5, 4), (4, 5, 6, 7), (7, 6, 11, 10), (8, 10, 11, 9), (11, 6, 15, 12), (9, 11, 12, 13), (6, 5, 16, 15), (5, 2, 20, 16), (2, 1, 21, 20), (21, 19, 18, 20), (20, 18, 17, 16), (16, 17, 14, 15), (15, 14, 13, 12), (19, 21, 22, 23), (21, 1, 26, 22), (1, 0, 27, 26), (26, 24, 23, 22), (27, 25, 24, 26), (27, 0, 39, 28), (25, 27, 28, 29), (10, 8, 31, 30), (7, 10, 30, 33), (4, 7, 33, 34), (3, 4, 34, 38), (0, 3, 38, 39), (8, 25, 27, 10), (49, 45, 58, 54), (48, 49, 54, 55), (46, 48, 55, 57), (47, 46, 57, 56), (44, 47, 56, 59), (45, 40, 63, 58), (43, 44, 59, 60), (42, 43, 60, 61), (41, 42, 61, 62), (63, 62, 61, 60), (63, 60, 59, 58), (58, 59, 56, 57), (58, 57, 55, 54), (8, 25, 70, 79), (37, 36, 65, 64), (36, 35, 66, 65), (35, 32, 67, 66), (31, 8, 79, 68), (32, 31, 68, 67), (29, 37, 64, 69), (25, 29, 69, 70), (24, 25, 70, 71), (23, 24, 71, 72), (19, 23, 72, 73), (18, 19, 73, 74), (17, 18, 74, 75), (14, 17, 75, 76), (13, 14, 76, 77), (9, 13, 77, 78), (8, 9, 78, 79), (87, 84, 85, 86), (85, 84, 83, 82), (82, 83, 80, 81), (81, 80, 79, 78), (81, 78, 77, 76), (82, 81, 76, 75), (85, 82, 75, 74), (86, 85, 74, 73), (86, 73, 72, 71), (87, 86, 71, 70), (87, 70, 69, 64), (79, 80, 67, 68), (80, 83, 66, 67), (83, 84, 65, 66), (84, 87, 64, 65), (28, 30, 31, 29), (41, 46, 47, 42), (44, 49, 48, 47), (48, 50, 53, 55), (49, 51, 52, 54), (48, 49, 51, 50), (91, 90, 93, 92), (90, 88, 95, 93), (89, 91, 92, 94), (94, 95, 96, 97), (89, 94, 97, 98), (95, 88, 99, 96), (88, 89, 98, 99), (99, 98, 97, 96), (89, 88, 90, 91), (94, 92, 103, 101), (95, 94, 101, 100), (93, 95, 100, 102), (92, 93, 102, 103), (103, 102, 100, 101), (53, 52, 105, 104), (50, 53, 104, 107), (51, 50, 107, 106), (106, 107, 104, 105), (105, 52, 110, 109), (106, 105, 109, 108), (51, 106, 108, 111), (52, 51, 111, 110), (110, 111, 108, 109)])
me_cube_001.polygons.foreach_set('material_index', [0, 0, 0, 0, 0, 0, 0, 0, 0, 0, 0, 0, 0, 0, 0, 0, 0, 0, 0, 0, 0, 0, 0, 0, 0, 0, 1, 0, 0, 0, 0, 0, 0, 0, 0, 0, 0, 0, 0, 0, 1, 2, 2, 2, 0, 2, 2, 0, 0, 0, 0, 2, 0, 0, 0, 0, 0, 0, 0, 0, 0, 0, 0, 0, 0, 0, 0, 0, 0, 0, 0, 0, 2, 0, 0, 0, 0, 0, 0, 0, 0, 0, 0, 0, 0, 0, 0, 0, 0, 0, 0, 0, 0, 0, 0, 0, 0, 0, 0, 0, 0])
me_cube_001.materials.append(mat_stone_wall)
me_cube_001.materials.append(mat_brick_002)
me_cube_001.materials.append(mat_roof1)
me_cube_001.materials.append(mat_dirt)
me_cube_001.use_remesh_preserve_volume = False
me_cube_001.use_remesh_preserve_attributes = False
me_cube_001.use_mirror_vertex_groups = False
me_cube_001.update()
me_cube_002 = bpy.data.meshes.new('Cube.002')
me_cube_002.from_pydata([(2.307, 5.553, 0.0), (1.329, 5.553, 0.0), (2.307, 5.553, 1.0), (1.329, 5.553, 1.0), (1.329, 5.805, 1.0), (2.307, 5.805, 1.0), (1.329, 5.805, 1.788e-07), (2.307, 5.805, 1.788e-07), (-3.508, 5.805, -2.384e-07), (-3.508, 5.805, 1.0), (-3.508, 5.553, 1.0), (-3.508, 5.553, -4.768e-07), (-3.735, 5.553, -5.96e-07), (-3.735, 5.553, 1.0), (-3.735, 5.805, 1.0), (-3.735, 5.805, -3.576e-07), (4.198, 5.805, -5.96e-07), (4.198, 5.805, 1.0), (4.198, 5.553, 1.0), (4.198, 5.553, -7.153e-07), (4.45, 5.553, -9.537e-07), (4.45, 5.553, 1.0), (4.45, 5.805, 1.0), (4.45, 5.805, -8.345e-07), (4.45, 1.919, 1.0), (4.45, 1.919, -1.907e-06), (4.198, 1.919, -1.669e-06), (4.198, 1.919, 1.0), (-3.508, 1.887, 1.0), (-3.508, 1.887, -4.768e-07), (-3.735, 1.887, 1.0), (-3.735, 1.887, -5.96e-07)], [], [(6, 1, 11, 8), (4, 6, 8, 9), (3, 4, 9, 10), (1, 3, 10, 11), (10, 9, 14, 13), (9, 8, 15, 14), (8, 11, 12, 15), (12, 13, 14, 15), (5, 2, 18, 17), (7, 5, 17, 16), (0, 7, 16, 19), (2, 0, 19, 18), (19, 16, 23, 20), (16, 17, 22, 23), (17, 18, 21, 22), (21, 20, 23, 22), (21, 18, 27, 24), (20, 21, 24, 25), (19, 20, 25, 26), (18, 19, 26, 27), (27, 26, 25, 24), (1, 6, 4, 3), (0, 2, 5, 7), (11, 10, 28, 29), (10, 13, 30, 28), (13, 12, 31, 30), (12, 11, 29, 31)])
me_cube_002.materials.append(mat_hedge)
me_cube_002.use_remesh_preserve_volume = False
me_cube_002.use_remesh_preserve_attributes = False
me_cube_002.use_mirror_vertex_groups = False
me_cube_002.update()
me_sphere = bpy.data.meshes.new('Sphere')
me_sphere.from_pydata([(-1.333e-06, 1.25e-06, 31.62), (-22.88, 16.62, 14.14), (8.74, 26.9, 14.14), (28.28, 4.856e-07, 14.14), (-8.74, 26.9, -14.14), (22.88, 16.62, -14.14), (-28.28, -7.508e-07, -14.14), (1.432e-06, -1.515e-06, -31.62), (-13.45, 9.772, 26.9), (5.137, 15.81, 26.9), (-8.313, 25.58, 16.63), (-26.9, 5.941e-07, 16.63), (16.63, 1.043e-06, 26.9), (21.76, 15.81, 16.63), (-30.08, 9.772, -1.941e-06), (-18.59, 25.58, -2.13e-06), (4.973e-08, 31.62, -1.581e-06), (18.59, 25.58, -5.047e-07), (30.08, 9.772, 6.886e-07), (-21.76, 15.81, -16.63), (8.313, 25.58, -16.63), (26.9, -8.593e-07, -16.63), (-16.63, -1.308e-06, -26.9), (-5.137, 15.81, -26.9), (13.45, 9.772, -26.9), (-24.33, 17.68, -2.035e-06), (-20.73, 21.1, 7.071), (-21.46, 21.63, -2.082e-06), (-19.66, 23.34, 3.536), (-22.53, 19.39, 3.536), (-22.9, 19.65, -2.059e-06), (-20.02, 23.61, -2.106e-06), (-20.2, 22.22, 5.303), (-19.12, 24.46, 1.768), (-21.63, 20.25, 5.303), (-23.43, 18.53, 1.768), (-20.56, 22.49, 1.768), (-21.1, 21.37, 3.536), (-22.0, 20.51, 1.768), (-22.18, 20.64, -2.071e-06), (-20.74, 22.62, -2.094e-06), (-19.93, 22.78, 4.419), (-19.39, 23.9, 2.652), (-22.08, 19.82, 4.419), (-22.98, 18.96, 2.652), (-21.01, 22.06, 0.8839), (-20.11, 22.92, 2.652), (-21.82, 20.38, 3.536), (-20.38, 22.36, 3.536), (-21.73, 21.07, 0.8839), (-22.26, 19.95, 2.652), (-20.29, 23.05, 0.8839), (-19.57, 24.04, 0.8839), (-19.84, 23.48, 1.768), (-20.83, 21.93, 2.652), (-21.55, 20.94, 2.652), (-21.28, 21.5, 1.768), (-23.16, 19.09, 0.8839), (-22.45, 20.08, 0.8839), (-22.71, 19.52, 1.768), (-21.37, 20.81, 4.419), (-20.65, 21.8, 4.419), (-20.92, 21.24, 5.303), (-6.725, 4.886, 29.26), (-18.17, 13.2, 20.52), (2.569, 7.906, 29.26), (6.939, 21.36, 20.52), (0.2137, 26.24, 15.38), (-15.6, 21.1, 15.38), (-24.89, 8.312, 15.38), (-29.18, 4.886, -7.071), (-26.48, 13.2, 7.071), (-13.66, 26.24, -7.071), (4.37, 29.26, 7.071), (-4.37, 29.26, -7.071), (13.66, 26.24, 7.071), (20.73, 21.1, -7.071), (-25.02, 7.906, -15.38), (-15.25, 21.36, -15.38), (-0.2137, 26.24, -15.38), (15.6, 21.1, -15.38), (-22.45, -1.03e-06, -20.52), (-8.313, -1.412e-06, -29.26), (-6.939, 21.36, -20.52), (-2.569, 7.906, -29.26), (18.17, 13.2, -20.52), (6.725, 4.886, -29.26), (-10.88, 17.68, 21.76), (-4.156, 12.79, 26.9), (-1.588, 20.7, 21.76), (-20.17, 4.886, 21.76), (-28.49, 4.886, 8.313), (-4.156, 28.6, 8.313), (-13.45, 25.58, 8.313), (-9.294, 28.6, -1.855e-06), (-25.92, 12.79, -8.313), (-20.17, 20.7, -8.313), (4.156, 28.6, -8.313), (9.294, 28.6, -1.043e-06), (13.45, 25.58, -8.313), (-13.45, 15.81, -21.76), (-19.19, 7.906, -21.76), (-10.88, 7.906, -26.9), (10.88, 17.68, -21.76), (1.588, 20.7, -21.76), (4.156, 12.79, -26.9), (-19.08, 24.81, 0.4419)], [], [(9, 13, 12), (3, 12, 13), (18, 3, 13), (13, 17, 18), (21, 18, 5), (30, 25, 19), (26, 32, 10), (25, 35, 1), (34, 26, 1), (31, 40, 19), (40, 27, 19), (27, 39, 19), (39, 30, 19), (32, 41, 10), (41, 28, 10), (28, 42, 10), (42, 33, 10), (51, 36, 45), (45, 40, 51), (31, 51, 40), (40, 45, 27), (51, 31, 52), (52, 53, 51), (36, 51, 53), (53, 52, 33), (42, 28, 46), (46, 53, 42), (33, 42, 53), (53, 46, 36), (54, 36, 46), (46, 48, 54), (37, 54, 48), (48, 46, 28), (54, 37, 55), (55, 56, 54), (36, 54, 56), (56, 55, 38), (49, 27, 45), (45, 56, 49), (38, 49, 56), (56, 45, 36), (50, 38, 55), (55, 47, 50), (29, 50, 47), (47, 55, 37), (30, 57, 25), (57, 35, 25), (57, 30, 58), (58, 59, 57), (35, 57, 59), (59, 58, 38), (50, 29, 44), (44, 59, 50), (38, 50, 59), (59, 44, 35), (49, 38, 58), (58, 39, 49), (27, 49, 39), (39, 58, 30), (60, 34, 43), (43, 47, 60), (37, 60, 47), (47, 43, 29), (60, 37, 61), (61, 62, 60), (34, 60, 62), (62, 61, 32), (34, 62, 26), (62, 32, 26), (41, 32, 61), (61, 48, 41), (28, 41, 48), (48, 61, 37), (35, 44, 1), (44, 29, 1), (29, 43, 1), (43, 34, 1), (68, 10, 87), (87, 64, 68), (1, 68, 64), (64, 87, 8), (88, 8, 87), (87, 89, 88), (9, 88, 89), (89, 87, 10), (67, 2, 66), (66, 89, 67), (10, 67, 89), (89, 66, 9), (88, 9, 65), (65, 63, 88), (8, 88, 63), (65, 0, 63), (90, 11, 69), (69, 64, 90), (8, 90, 64), (64, 69, 1), (9, 66, 13), (66, 2, 13), (0, 65, 12), (65, 9, 12), (91, 14, 71), (71, 69, 91), (11, 91, 69), (69, 71, 1), (92, 16, 73), (73, 67, 92), (10, 92, 67), (67, 73, 2), (92, 10, 93), (93, 94, 92), (16, 92, 94), (94, 93, 15), (72, 4, 74), (74, 94, 72), (15, 72, 94), (94, 74, 16), (17, 76, 18), (76, 5, 18), (2, 75, 13), (75, 17, 13), (77, 19, 95), (95, 70, 77), (6, 77, 70), (70, 95, 14), (78, 4, 72), (72, 96, 78), (19, 78, 96), (96, 72, 15), (79, 20, 97), (97, 74, 79), (4, 79, 74), (74, 97, 16), (98, 16, 97), (97, 99, 98), (17, 98, 99), (99, 97, 20), (80, 5, 76), (76, 99, 80), (20, 80, 99), (99, 76, 17), (98, 17, 75), (75, 73, 98), (16, 98, 73), (73, 75, 2), (100, 23, 83), (83, 78, 100), (19, 100, 78), (78, 83, 4), (100, 19, 101), (101, 102, 100), (23, 100, 102), (102, 101, 22), (82, 7, 84), (84, 102, 82), (22, 82, 102), (102, 84, 23), (81, 22, 101), (101, 77, 81), (6, 81, 77), (77, 101, 19), (103, 24, 85), (85, 80, 103), (20, 103, 80), (80, 85, 5), (103, 20, 104), (104, 105, 103), (24, 103, 105), (105, 104, 23), (84, 7, 86), (86, 105, 84), (23, 84, 105), (105, 86, 24), (83, 23, 104), (104, 79, 83), (4, 83, 79), (79, 104, 20), (5, 85, 21), (85, 24, 21), (14, 95, 25), (95, 19, 25), (1, 71, 25), (71, 14, 25), (10, 68, 26), (68, 1, 26), (19, 96, 31), (96, 15, 31), (15, 93, 33), (93, 10, 33), (52, 106, 33), (106, 15, 33), (15, 106, 31), (106, 52, 31)])
me_sphere.use_remesh_preserve_volume = False
me_sphere.use_remesh_preserve_attributes = False
me_sphere.use_mirror_vertex_groups = False
me_sphere.update()
me_plane_092 = bpy.data.meshes.new('Plane.092')
me_plane_092.from_pydata([(30.21, 0.5004, 0.0001214), (30.21, -24.87, 0.0001214), (-3.59, -24.87, 0.0001214), (-3.59, 0.5004, 0.0001214), (21.76, -24.87, 0.0001214), (13.31, -24.87, 0.0001214), (4.86, -24.87, 0.0001214), (21.76, 0.5004, 0.0001214), (13.31, 0.5004, 0.0001214), (4.86, 0.5004, 0.0001214), (30.21, -7.956, 0.0001214), (30.21, -16.41, 0.0001214), (-3.59, -16.41, 0.0001214), (-3.59, -7.956, 0.0001214), (21.76, -7.956, 0.0001214), (21.76, -16.41, 0.0001214), (13.31, -7.956, 0.0001214), (13.31, -16.41, 0.0001214), (4.86, -7.956, 0.0001214), (4.86, -16.41, 0.0001214)], [], [(10, 0, 7, 14), (14, 15, 11, 10), (15, 4, 1, 11), (8, 16, 14, 7), (16, 17, 15, 14), (17, 5, 4, 15), (9, 18, 16, 8), (18, 19, 17, 16), (19, 6, 5, 17), (3, 13, 18, 9), (13, 12, 19, 18), (12, 2, 6, 19)])
_ca = me_plane_092.color_attributes.new('Col', 'BYTE_COLOR', 'CORNER')
_ca.data.foreach_set('color', [0.0, 0.0, 0.0, 0.5922, 0.0, 0.0, 0.0, 0.003922, 0.0, 0.0, 0.0, 0.0, 0.0, 0.0, 0.0, 0.7529, 0.0, 0.0, 0.0, 0.007843, 0.0, 0.0, 0.0, 0.0, 0.0, 0.0, 0.0, 0.651, 0.0, 0.0, 0.0, 0.007843, 0.0, 0.0, 0.0, 0.0, 0.0, 0.0, 0.0, 0.7333, 0.0, 0.0, 0.0, 0.04706, 0.0, 0.0, 0.0, 0.0, 0.0, 0.0, 0.0, 0.8078, 0.0, 0.0, 0.0, 0.05098, 0.0, 0.0, 0.0, 0.0, 0.0, 0.0, 0.0, 0.7529, 0.0, 0.0, 0.0, 0.02353, 0.0, 0.0, 0.0, 0.0, 0.0, 0.0, 0.0, 0.8824, 0.0, 0.0, 0.0, 0.02353, 0.0, 0.0, 0.0, 0.0, 0.0, 0.0, 0.0, 0.9608, 0.0, 0.0, 0.0, 0.03137, 0.0, 0.0, 0.0, 0.0, 0.0, 0.0, 0.0, 0.05882, 0.0, 0.0, 0.0, 0.05882, 0.0, 0.0, 0.0, 0.0, 0.0, 0.0, 0.0, 0.1137, 0.0, 0.0, 0.0, 0.04314, 0.0, 0.0, 0.0, 0.0, 0.0, 0.0, 0.0, 0.1843, 0.0, 0.0, 0.0, 0.03529, 0.0, 0.0, 0.0, 0.0, 0.0, 0.0, 0.0, 0.7529, 0.0, 0.0, 0.0, 0.04706, 0.0, 0.0, 0.0, 0.0, 0.0, 0.0, 0.0, 0.2588, 0.0, 0.0, 0.0, 0.02745, 0.0, 0.0, 0.0, 0.0, 0.0, 0.0, 0.0, 0.3412, 0.0, 0.0, 0.0, 0.01176, 0.0, 0.0, 0.0, 0.0, 0.0, 0.0, 0.0, 0.3922, 0.0, 0.0, 0.0, 0.01569, 0.0, 0.0, 0.0, 0.0, 0.0, 0.0, 0.0, 0.4667, 0.0, 0.0, 0.0, 0.06275, 0.0, 0.0, 0.0, 0.0])
me_plane_092.materials.append(mat_transparent)
me_plane_092.use_remesh_preserve_volume = False
me_plane_092.use_remesh_preserve_attributes = False
me_plane_092.use_mirror_vertex_groups = False
me_plane_092.update()

# ---- objects
ob_plane_010 = bpy.data.objects.new('Plane.010', me_plane_106)
ob_plane_045 = bpy.data.objects.new('Plane.045', me_plane_105)
ob_plane_044 = bpy.data.objects.new('Plane.044', me_plane_104)
ob_plane_043 = bpy.data.objects.new('Plane.043', me_plane_103)
ob_cube_025 = bpy.data.objects.new('Cube.025', me_cube_025)
ob_cube_024 = bpy.data.objects.new('Cube.024', me_cube_024)
ob_plane_040 = bpy.data.objects.new('Plane.040', me_plane_100)
ob_cube_023 = bpy.data.objects.new('Cube.023', me_cube_023)
ob_cube_022 = bpy.data.objects.new('Cube.022', me_cube_022)
ob_plane_038 = bpy.data.objects.new('Plane.038', me_plane_098)
ob_plane_037 = bpy.data.objects.new('Plane.037', me_plane_097)
ob_plane_036 = bpy.data.objects.new('Plane.036', me_plane_096)
ob_plane_034 = bpy.data.objects.new('Plane.034', me_plane_094)
ob_cube_021 = bpy.data.objects.new('Cube.021', me_cube_010)
ob_cube_020 = bpy.data.objects.new('Cube.020', me_cube_009)
ob_cube_019 = bpy.data.objects.new('Cube.019', me_cube_007)
ob_plane_031 = bpy.data.objects.new('Plane.031', me_plane_029)
ob_plane_030 = bpy.data.objects.new('Plane.030', me_plane_028)
ob_plane_029 = bpy.data.objects.new('Plane.029', me_plane_027)
ob_plane_028 = bpy.data.objects.new('Plane.028', me_plane_013)
ob_plane_027 = bpy.data.objects.new('Plane.027', me_plane_007)
ob_plane_026 = bpy.data.objects.new('Plane.026', me_plane_006)
ob_plane_025 = bpy.data.objects.new('Plane.025', me_plane_005)
ob_plane_024 = bpy.data.objects.new('Plane.024', me_plane_004)
ob_cube_018 = bpy.data.objects.new('Cube.018', me_cube_005)
ob_cube_017 = bpy.data.objects.new('Cube.017', me_cube_004)
ob_cube_016 = bpy.data.objects.new('Cube.016', me_cube_003)
ob_cylinder_002 = bpy.data.objects.new('Cylinder.002', me_cylinder_002)
ob_cylinder_001 = bpy.data.objects.new('Cylinder.001', me_cylinder_001)
ob_cylinder = bpy.data.objects.new('Cylinder', me_cylinder)
ob_plane_022 = bpy.data.objects.new('Plane.022', me_plane)
ob_cube_014 = bpy.data.objects.new('Cube.014', me_cube_021)
ob_cube_013 = bpy.data.objects.new('Cube.013', me_cube_020)
ob_plane_021 = bpy.data.objects.new('Plane.021', me_plane_026)
ob_plane_020 = bpy.data.objects.new('Plane.020', me_plane_025)
ob_plane_019 = bpy.data.objects.new('Plane.019', me_plane_024)
ob_plane_018 = bpy.data.objects.new('Plane.018', me_plane_023)
ob_plane_017 = bpy.data.objects.new('Plane.017', me_plane_022)
ob_plane_016 = bpy.data.objects.new('Plane.016', me_plane_021)
ob_plane_015 = bpy.data.objects.new('Plane.015', me_plane_020)
ob_plane_014 = bpy.data.objects.new('Plane.014', me_plane_019)
ob_cube_012 = bpy.data.objects.new('Cube.012', me_cube_019)
ob_cube_011 = bpy.data.objects.new('Cube.011', me_cube_018)
ob_plane_013 = bpy.data.objects.new('Plane.013', me_plane_018)
ob_cube_010 = bpy.data.objects.new('Cube.010', me_cube_017)
ob_cube_009 = bpy.data.objects.new('Cube.009', me_cube_016)
ob_cube_008 = bpy.data.objects.new('Cube.008', me_cube_015)
ob_cube_007 = bpy.data.objects.new('Cube.007', me_cube_014)
ob_cube_005 = bpy.data.objects.new('Cube.005', me_cube_013)
ob_cube_004 = bpy.data.objects.new('Cube.004', me_cube_012)
ob_plane_012 = bpy.data.objects.new('Plane.012', me_plane_017)
ob_plane_011 = bpy.data.objects.new('Plane.011', me_plane_016)
ob_plane_003 = bpy.data.objects.new('Plane.003', me_plane_015)
ob_plane_002 = bpy.data.objects.new('Plane.002', me_plane_014)
ob_plane_009 = bpy.data.objects.new('Plane.009', me_plane_011)
ob_plane_007 = bpy.data.objects.new('Plane.007', me_plane_010)
ob_plane_006 = bpy.data.objects.new('Plane.006', me_plane_009)
ob_plane_008 = bpy.data.objects.new('Plane.008', me_plane_008)
ob_cube_003 = bpy.data.objects.new('Cube.003', me_cube_011)
ob_cube_002 = bpy.data.objects.new('Cube.002', me_cube_008)
ob_plane_005 = bpy.data.objects.new('Plane.005', me_plane_003)
ob_plane_004 = bpy.data.objects.new('Plane.004', me_plane_002)
ob_cylinder_003 = bpy.data.objects.new('Cylinder.003', me_cylinder_003)
ob_cube_006 = bpy.data.objects.new('Cube.006', me_cube_006)
ob_cube = bpy.data.objects.new('Cube', me_cube)
ob_plane_001 = bpy.data.objects.new('Plane.001', me_plane_093)
ob_cube_001 = bpy.data.objects.new('Cube.001', me_cube_001)
ob_cube_015 = bpy.data.objects.new('Cube.015', me_cube_002)
ob_camera = bpy.data.objects.new('Camera', cam_camera_001)
ob_lamp_001 = bpy.data.objects.new('Lamp.001', None)
ob_sphere = bpy.data.objects.new('Sphere', me_sphere)
ob_lamp = bpy.data.objects.new('Lamp', light_lamp)
ob_plane = bpy.data.objects.new('Plane', me_plane_092)

# ---- transforms, parenting, visibility, modifiers, constraints
ob_plane_010.location = (-2.188, 5.572, -5.898)
ob_plane_010.rotation_euler = (1.571, -4.266e-17, 1.571)
ob_plane_010.scale = (1.612, 0.2616, 0.4986)
ob_plane_010.lock_rotations_4d = False
ob_plane_010.empty_display_type = 'ARROWS'
ob_plane_010.color = (0.0, 0.0, 0.0, 1.0)
ob_plane_010.lineart.crease_threshold = 0.0
ob_plane_045.location = (-2.304, 11.34, -5.482)
ob_plane_045.rotation_euler = (1.571, -4.266e-17, 1.571)
ob_plane_045.scale = (0.2705, 0.5716, 0.4825)
ob_plane_045.lock_rotations_4d = False
ob_plane_045.empty_display_type = 'ARROWS'
ob_plane_045.color = (0.0, 0.0, 0.0, 1.0)
ob_plane_045.lineart.crease_threshold = 0.0
ob_plane_044.location = (-2.304, 11.91, -5.482)
ob_plane_044.rotation_euler = (1.571, -4.266e-17, 1.571)
ob_plane_044.scale = (0.2705, 0.5716, 0.4825)
ob_plane_044.lock_rotations_4d = False
ob_plane_044.empty_display_type = 'ARROWS'
ob_plane_044.color = (0.0, 0.0, 0.0, 1.0)
ob_plane_044.lineart.crease_threshold = 0.0
ob_plane_043.location = (-2.304, 12.08, -7.047)
ob_plane_043.rotation_euler = (1.571, -4.266e-17, 1.571)
ob_plane_043.scale = (0.2705, 0.5716, 0.4825)
ob_plane_043.lock_rotations_4d = False
ob_plane_043.empty_display_type = 'ARROWS'
ob_plane_043.color = (0.0, 0.0, 0.0, 1.0)
ob_plane_043.lineart.crease_threshold = 0.0
ob_cube_025.location = (-2.346, 11.29, -6.806)
ob_cube_025.rotation_euler = (1.571, -4.266e-17, 1.571)
ob_cube_025.scale = (0.8357, 0.7743, 0.7743)
ob_cube_025.lock_rotations_4d = False
ob_cube_025.empty_display_type = 'ARROWS'
ob_cube_025.color = (0.0, 0.0, 0.0, 1.0)
ob_cube_025.lineart.crease_threshold = 0.0
ob_cube_024.location = (-2.346, 11.46, -8.349)
ob_cube_024.rotation_euler = (1.571, -4.266e-17, 1.571)
ob_cube_024.scale = (0.8357, 0.7743, 0.7743)
ob_cube_024.lock_rotations_4d = False
ob_cube_024.empty_display_type = 'ARROWS'
ob_cube_024.color = (0.0, 0.0, 0.0, 1.0)
ob_cube_024.lineart.crease_threshold = 0.0
ob_plane_040.location = (-6.0, 8.739, -7.047)
ob_plane_040.rotation_euler = (1.571, -4.266e-17, 1.571)
ob_plane_040.scale = (0.2705, 0.5716, 0.4825)
ob_plane_040.lock_rotations_4d = False
ob_plane_040.empty_display_type = 'ARROWS'
ob_plane_040.color = (0.0, 0.0, 0.0, 1.0)
ob_plane_040.lineart.crease_threshold = 0.0
ob_cube_023.location = (-6.042, 8.694, -8.349)
ob_cube_023.rotation_euler = (1.571, -4.266e-17, 1.571)
ob_cube_023.scale = (0.8357, 0.7743, 0.7743)
ob_cube_023.lock_rotations_4d = False
ob_cube_023.empty_display_type = 'ARROWS'
ob_cube_023.color = (0.0, 0.0, 0.0, 1.0)
ob_cube_023.lineart.crease_threshold = 0.0
ob_cube_022.location = (-6.042, 8.694, -6.806)
ob_cube_022.rotation_euler = (1.571, -4.266e-17, 1.571)
ob_cube_022.scale = (0.8357, 0.7743, 0.7743)
ob_cube_022.lock_rotations_4d = False
ob_cube_022.empty_display_type = 'ARROWS'
ob_cube_022.color = (0.0, 0.0, 0.0, 1.0)
ob_cube_022.lineart.crease_threshold = 0.0
ob_plane_038.location = (-6.0, 9.314, -7.047)
ob_plane_038.rotation_euler = (1.571, -4.266e-17, 1.571)
ob_plane_038.scale = (0.2705, 0.5716, 0.4825)
ob_plane_038.lock_rotations_4d = False
ob_plane_038.empty_display_type = 'ARROWS'
ob_plane_038.color = (0.0, 0.0, 0.0, 1.0)
ob_plane_038.lineart.crease_threshold = 0.0
ob_plane_037.location = (-6.0, 9.314, -5.482)
ob_plane_037.rotation_euler = (1.571, -4.266e-17, 1.571)
ob_plane_037.scale = (0.2705, 0.5716, 0.4825)
ob_plane_037.lock_rotations_4d = False
ob_plane_037.empty_display_type = 'ARROWS'
ob_plane_037.color = (0.0, 0.0, 0.0, 1.0)
ob_plane_037.lineart.crease_threshold = 0.0
ob_plane_036.location = (-6.0, 8.739, -5.482)
ob_plane_036.rotation_euler = (1.571, -4.266e-17, 1.571)
ob_plane_036.scale = (0.2705, 0.5716, 0.4825)
ob_plane_036.lock_rotations_4d = False
ob_plane_036.empty_display_type = 'ARROWS'
ob_plane_036.color = (0.0, 0.0, 0.0, 1.0)
ob_plane_036.lineart.crease_threshold = 0.0
ob_plane_034.location = (-12.08, 9.099, -5.482)
ob_plane_034.rotation_euler = (1.571, -4.266e-17, -1.571)
ob_plane_034.scale = (0.2705, 0.5716, 0.4825)
ob_plane_034.lock_rotations_4d = False
ob_plane_034.empty_display_type = 'ARROWS'
ob_plane_034.color = (0.0, 0.0, 0.0, 1.0)
ob_plane_034.lineart.crease_threshold = 0.0
ob_cube_021.location = (-4.184, 11.2, -6.806)
ob_cube_021.rotation_euler = (1.571, -4.266e-17, -1.571)
ob_cube_021.scale = (0.4271, 0.7743, 0.7743)
ob_cube_021.lock_rotations_4d = False
ob_cube_021.empty_display_type = 'ARROWS'
ob_cube_021.color = (0.0, 0.0, 0.0, 1.0)
ob_cube_021.lineart.crease_threshold = 0.0
ob_cube_020.location = (-6.814, 8.988, -8.045)
ob_cube_020.rotation_euler = (1.571, -4.266e-17, -2.384e-07)
ob_cube_020.scale = (0.6775, 0.6278, 0.6278)
ob_cube_020.lock_rotations_4d = False
ob_cube_020.empty_display_type = 'ARROWS'
ob_cube_020.color = (0.0, 0.0, 0.0, 1.0)
ob_cube_020.lineart.crease_threshold = 0.0
ob_cube_019.location = (-6.814, 8.988, -6.795)
ob_cube_019.rotation_euler = (1.571, -4.266e-17, -2.384e-07)
ob_cube_019.scale = (0.6775, 0.6278, 0.6278)
ob_cube_019.lock_rotations_4d = False
ob_cube_019.empty_display_type = 'ARROWS'
ob_cube_019.color = (0.0, 0.0, 0.0, 1.0)
ob_cube_019.lineart.crease_threshold = 0.0
ob_plane_031.location = (-6.792, 8.954, -6.99)
ob_plane_031.rotation_euler = (1.571, -4.266e-17, -2.384e-07)
ob_plane_031.scale = (0.2193, 0.4634, 0.3912)
ob_plane_031.lock_rotations_4d = False
ob_plane_031.empty_display_type = 'ARROWS'
ob_plane_031.color = (0.0, 0.0, 0.0, 1.0)
ob_plane_031.lineart.crease_threshold = 0.0
ob_plane_030.location = (-6.313, 8.954, -6.99)
ob_plane_030.rotation_euler = (1.571, -4.266e-17, -2.384e-07)
ob_plane_030.scale = (0.2193, 0.4634, 0.3912)
ob_plane_030.lock_rotations_4d = False
ob_plane_030.empty_display_type = 'ARROWS'
ob_plane_030.color = (0.0, 0.0, 0.0, 1.0)
ob_plane_030.lineart.crease_threshold = 0.0
ob_plane_029.location = (-6.313, 8.954, -5.722)
ob_plane_029.rotation_euler = (1.571, -4.266e-17, -2.384e-07)
ob_plane_029.scale = (0.2193, 0.4634, 0.3912)
ob_plane_029.lock_rotations_4d = False
ob_plane_029.empty_display_type = 'ARROWS'
ob_plane_029.color = (0.0, 0.0, 0.0, 1.0)
ob_plane_029.lineart.crease_threshold = 0.0
ob_plane_028.location = (-6.792, 8.954, -5.722)
ob_plane_028.rotation_euler = (1.571, -4.266e-17, -2.384e-07)
ob_plane_028.scale = (0.2193, 0.4634, 0.3912)
ob_plane_028.lock_rotations_4d = False
ob_plane_028.empty_display_type = 'ARROWS'
ob_plane_028.color = (0.0, 0.0, 0.0, 1.0)
ob_plane_028.lineart.crease_threshold = 0.0
ob_plane_027.location = (-5.009, 8.954, -5.722)
ob_plane_027.rotation_euler = (1.571, -4.266e-17, -2.384e-07)
ob_plane_027.scale = (0.2193, 0.4634, 0.3912)
ob_plane_027.lock_rotations_4d = False
ob_plane_027.empty_display_type = 'ARROWS'
ob_plane_027.color = (0.0, 0.0, 0.0, 1.0)
ob_plane_027.lineart.crease_threshold = 0.0
ob_plane_026.location = (-4.529, 8.954, -5.722)
ob_plane_026.rotation_euler = (1.571, -4.266e-17, -2.384e-07)
ob_plane_026.scale = (0.2193, 0.4634, 0.3912)
ob_plane_026.lock_rotations_4d = False
ob_plane_026.empty_display_type = 'ARROWS'
ob_plane_026.color = (0.0, 0.0, 0.0, 1.0)
ob_plane_026.lineart.crease_threshold = 0.0
ob_plane_025.location = (-4.529, 8.954, -6.99)
ob_plane_025.rotation_euler = (1.571, -4.266e-17, -2.384e-07)
ob_plane_025.scale = (0.2193, 0.4634, 0.3912)
ob_plane_025.lock_rotations_4d = False
ob_plane_025.empty_display_type = 'ARROWS'
ob_plane_025.color = (0.0, 0.0, 0.0, 1.0)
ob_plane_025.lineart.crease_threshold = 0.0
ob_plane_024.location = (-5.009, 8.954, -6.99)
ob_plane_024.rotation_euler = (1.571, -4.266e-17, -2.384e-07)
ob_plane_024.scale = (0.2193, 0.4634, 0.3912)
ob_plane_024.lock_rotations_4d = False
ob_plane_024.empty_display_type = 'ARROWS'
ob_plane_024.color = (0.0, 0.0, 0.0, 1.0)
ob_plane_024.lineart.crease_threshold = 0.0
ob_cube_018.location = (-5.031, 8.988, -6.795)
ob_cube_018.rotation_euler = (1.571, -4.266e-17, -2.384e-07)
ob_cube_018.scale = (0.6775, 0.6278, 0.6278)
ob_cube_018.lock_rotations_4d = False
ob_cube_018.empty_display_type = 'ARROWS'
ob_cube_018.color = (0.0, 0.0, 0.0, 1.0)
ob_cube_018.lineart.crease_threshold = 0.0
ob_cube_017.location = (-5.031, 8.988, -8.045)
ob_cube_017.rotation_euler = (1.571, -4.266e-17, -2.384e-07)
ob_cube_017.scale = (0.6775, 0.6278, 0.6278)
ob_cube_017.lock_rotations_4d = False
ob_cube_017.empty_display_type = 'ARROWS'
ob_cube_017.color = (0.0, 0.0, 0.0, 1.0)
ob_cube_017.lineart.crease_threshold = 0.0
ob_cube_016.location = (-14.46, -0.2291, -2.23)
ob_cube_016.rotation_euler = (0.0, -0.0, 3.142)
ob_cube_016.scale = (1.031, 1.031, 1.031)
ob_cube_016.lock_rotations_4d = False
ob_cube_016.empty_display_type = 'ARROWS'
ob_cube_016.color = (0.0, 0.0, 0.0, 1.0)
ob_cube_016.lineart.crease_threshold = 0.0
ob_cylinder_002.location = (-4.4, 11.75, -4.204)
ob_cylinder_002.rotation_euler = (0.0, -0.0, 3.142)
ob_cylinder_002.scale = (0.5788, 0.5788, 0.5788)
ob_cylinder_002.lock_rotations_4d = False
ob_cylinder_002.empty_display_type = 'ARROWS'
ob_cylinder_002.color = (0.0, 0.0, 0.0, 1.0)
ob_cylinder_002.lineart.crease_threshold = 0.0
ob_cylinder_001.location = (-9.051, 8.569, -3.843)
ob_cylinder_001.rotation_euler = (0.0, -0.0, 3.142)
ob_cylinder_001.scale = (0.5788, 0.5788, 0.5788)
ob_cylinder_001.lock_rotations_4d = False
ob_cylinder_001.empty_display_type = 'ARROWS'
ob_cylinder_001.color = (0.0, 0.0, 0.0, 1.0)
ob_cylinder_001.lineart.crease_threshold = 0.0
ob_cylinder.location = (-9.051, 13.0, -3.843)
ob_cylinder.rotation_euler = (0.0, -0.0, 3.142)
ob_cylinder.scale = (0.5788, 0.5788, 0.5788)
ob_cylinder.lock_rotations_4d = False
ob_cylinder.empty_display_type = 'ARROWS'
ob_cylinder.color = (0.0, 0.0, 0.0, 1.0)
ob_cylinder.lineart.crease_threshold = 0.0
ob_plane_022.location = (-12.98, 10.79, -6.218)
ob_plane_022.rotation_euler = (0.0, -0.0, 3.142)
ob_plane_022.scale = (1.031, 0.7067, 1.031)
ob_plane_022.lock_rotations_4d = False
ob_plane_022.empty_display_type = 'ARROWS'
ob_plane_022.color = (0.0, 0.0, 0.0, 1.0)
ob_plane_022.lineart.crease_threshold = 0.0
ob_cube_014.location = (-6.079, 14.55, -8.276)
ob_cube_014.rotation_euler = (1.571, -4.266e-17, 3.142)
ob_cube_014.scale = (0.6775, 0.6278, 0.6278)
ob_cube_014.lock_rotations_4d = False
ob_cube_014.empty_display_type = 'ARROWS'
ob_cube_014.color = (0.0, 0.0, 0.0, 1.0)
ob_cube_014.lineart.crease_threshold = 0.0
ob_cube_013.location = (-6.079, 14.55, -7.026)
ob_cube_013.rotation_euler = (1.571, -4.266e-17, 3.142)
ob_cube_013.scale = (0.6775, 0.6278, 0.6278)
ob_cube_013.lock_rotations_4d = False
ob_cube_013.empty_display_type = 'ARROWS'
ob_cube_013.color = (0.0, 0.0, 0.0, 1.0)
ob_cube_013.lineart.crease_threshold = 0.0
ob_plane_021.location = (-6.101, 14.58, -7.221)
ob_plane_021.rotation_euler = (1.571, -4.266e-17, 3.142)
ob_plane_021.scale = (0.2193, 0.4634, 0.3912)
ob_plane_021.lock_rotations_4d = False
ob_plane_021.empty_display_type = 'ARROWS'
ob_plane_021.color = (0.0, 0.0, 0.0, 1.0)
ob_plane_021.lineart.crease_threshold = 0.0
ob_plane_020.location = (-6.581, 14.58, -7.221)
ob_plane_020.rotation_euler = (1.571, -4.266e-17, 3.142)
ob_plane_020.scale = (0.2193, 0.4634, 0.3912)
ob_plane_020.lock_rotations_4d = False
ob_plane_020.empty_display_type = 'ARROWS'
ob_plane_020.color = (0.0, 0.0, 0.0, 1.0)
ob_plane_020.lineart.crease_threshold = 0.0
ob_plane_019.location = (-6.581, 14.58, -5.952)
ob_plane_019.rotation_euler = (1.571, -4.266e-17, 3.142)
ob_plane_019.scale = (0.2193, 0.4634, 0.3912)
ob_plane_019.lock_rotations_4d = False
ob_plane_019.empty_display_type = 'ARROWS'
ob_plane_019.color = (0.0, 0.0, 0.0, 1.0)
ob_plane_019.lineart.crease_threshold = 0.0
ob_plane_018.location = (-6.101, 14.58, -5.952)
ob_plane_018.rotation_euler = (1.571, -4.266e-17, 3.142)
ob_plane_018.scale = (0.2193, 0.4634, 0.3912)
ob_plane_018.lock_rotations_4d = False
ob_plane_018.empty_display_type = 'ARROWS'
ob_plane_018.color = (0.0, 0.0, 0.0, 1.0)
ob_plane_018.lineart.crease_threshold = 0.0
ob_plane_017.location = (-4.318, 14.58, -5.952)
ob_plane_017.rotation_euler = (1.571, -4.266e-17, 3.142)
ob_plane_017.scale = (0.2193, 0.4634, 0.3912)
ob_plane_017.lock_rotations_4d = False
ob_plane_017.empty_display_type = 'ARROWS'
ob_plane_017.color = (0.0, 0.0, 0.0, 1.0)
ob_plane_017.lineart.crease_threshold = 0.0
ob_plane_016.location = (-4.797, 14.58, -5.952)
ob_plane_016.rotation_euler = (1.571, -4.266e-17, 3.142)
ob_plane_016.scale = (0.2193, 0.4634, 0.3912)
ob_plane_016.lock_rotations_4d = False
ob_plane_016.empty_display_type = 'ARROWS'
ob_plane_016.color = (0.0, 0.0, 0.0, 1.0)
ob_plane_016.lineart.crease_threshold = 0.0
ob_plane_015.location = (-4.797, 14.58, -7.221)
ob_plane_015.rotation_euler = (1.571, -4.266e-17, 3.142)
ob_plane_015.scale = (0.2193, 0.4634, 0.3912)
ob_plane_015.lock_rotations_4d = False
ob_plane_015.empty_display_type = 'ARROWS'
ob_plane_015.color = (0.0, 0.0, 0.0, 1.0)
ob_plane_015.lineart.crease_threshold = 0.0
ob_plane_014.location = (-4.318, 14.58, -7.221)
ob_plane_014.rotation_euler = (1.571, -4.266e-17, 3.142)
ob_plane_014.scale = (0.2193, 0.4634, 0.3912)
ob_plane_014.lock_rotations_4d = False
ob_plane_014.empty_display_type = 'ARROWS'
ob_plane_014.color = (0.0, 0.0, 0.0, 1.0)
ob_plane_014.lineart.crease_threshold = 0.0
ob_cube_012.location = (-4.296, 14.55, -7.026)
ob_cube_012.rotation_euler = (1.571, -4.266e-17, 3.142)
ob_cube_012.scale = (0.6775, 0.6278, 0.6278)
ob_cube_012.lock_rotations_4d = False
ob_cube_012.empty_display_type = 'ARROWS'
ob_cube_012.color = (0.0, 0.0, 0.0, 1.0)
ob_cube_012.lineart.crease_threshold = 0.0
ob_cube_011.location = (-4.296, 14.55, -8.276)
ob_cube_011.rotation_euler = (1.571, -4.266e-17, 3.142)
ob_cube_011.scale = (0.6775, 0.6278, 0.6278)
ob_cube_011.lock_rotations_4d = False
ob_cube_011.empty_display_type = 'ARROWS'
ob_cube_011.color = (0.0, 0.0, 0.0, 1.0)
ob_cube_011.lineart.crease_threshold = 0.0
ob_plane_013.location = (-10.99, 12.63, -7.286)
ob_plane_013.rotation_euler = (1.571, -4.266e-17, 3.142)
ob_plane_013.scale = (0.1572, 0.3848, 0.4825)
ob_plane_013.lock_rotations_4d = False
ob_plane_013.empty_display_type = 'ARROWS'
ob_plane_013.color = (0.0, 0.0, 0.0, 1.0)
ob_plane_013.lineart.crease_threshold = 0.0
ob_cube_010.location = (-10.94, 12.59, -8.177)
ob_cube_010.rotation_euler = (1.571, -4.266e-17, 3.142)
ob_cube_010.scale = (0.2481, 0.5213, 0.7743)
ob_cube_010.lock_rotations_4d = False
ob_cube_010.empty_display_type = 'ARROWS'
ob_cube_010.color = (0.0, 0.0, 0.0, 1.0)
ob_cube_010.lineart.crease_threshold = 0.0
ob_cube_009.location = (-12.03, 11.04, -6.806)
ob_cube_009.rotation_euler = (1.571, -4.266e-17, -1.571)
ob_cube_009.scale = (0.4271, 0.7743, 0.7743)
ob_cube_009.lock_rotations_4d = False
ob_cube_009.empty_display_type = 'ARROWS'
ob_cube_009.color = (0.0, 0.0, 0.0, 1.0)
ob_cube_009.lineart.crease_threshold = 0.0
ob_cube_008.location = (-12.03, 9.719, -6.806)
ob_cube_008.rotation_euler = (1.571, -4.266e-17, -1.571)
ob_cube_008.scale = (0.8357, 0.7743, 0.7743)
ob_cube_008.lock_rotations_4d = False
ob_cube_008.empty_display_type = 'ARROWS'
ob_cube_008.color = (0.0, 0.0, 0.0, 1.0)
ob_cube_008.lineart.crease_threshold = 0.0
ob_cube_007.location = (-12.03, 9.719, -8.349)
ob_cube_007.rotation_euler = (1.571, -4.266e-17, -1.571)
ob_cube_007.scale = (0.8357, 0.7743, 0.7743)
ob_cube_007.lock_rotations_4d = False
ob_cube_007.empty_display_type = 'ARROWS'
ob_cube_007.color = (0.0, 0.0, 0.0, 1.0)
ob_cube_007.lineart.crease_threshold = 0.0
ob_cube_005.location = (-12.03, 12.76, -8.349)
ob_cube_005.rotation_euler = (1.571, -4.266e-17, -1.571)
ob_cube_005.scale = (0.8357, 0.7743, 0.7743)
ob_cube_005.lock_rotations_4d = False
ob_cube_005.empty_display_type = 'ARROWS'
ob_cube_005.color = (0.0, 0.0, 0.0, 1.0)
ob_cube_005.lineart.crease_threshold = 0.0
ob_cube_004.location = (-12.03, 12.76, -6.806)
ob_cube_004.rotation_euler = (1.571, -4.266e-17, -1.571)
ob_cube_004.scale = (0.8357, 0.7743, 0.7743)
ob_cube_004.lock_rotations_4d = False
ob_cube_004.empty_display_type = 'ARROWS'
ob_cube_004.color = (0.0, 0.0, 0.0, 1.0)
ob_cube_004.lineart.crease_threshold = 0.0
ob_plane_012.location = (-12.08, 12.73, -7.047)
ob_plane_012.rotation_euler = (1.571, -4.266e-17, -1.571)
ob_plane_012.scale = (0.2705, 0.5716, 0.4825)
ob_plane_012.lock_rotations_4d = False
ob_plane_012.empty_display_type = 'ARROWS'
ob_plane_012.color = (0.0, 0.0, 0.0, 1.0)
ob_plane_012.lineart.crease_threshold = 0.0
ob_plane_011.location = (-12.08, 12.14, -7.047)
ob_plane_011.rotation_euler = (1.571, -4.266e-17, -1.571)
ob_plane_011.scale = (0.2705, 0.5716, 0.4825)
ob_plane_011.lock_rotations_4d = False
ob_plane_011.empty_display_type = 'ARROWS'
ob_plane_011.color = (0.0, 0.0, 0.0, 1.0)
ob_plane_011.lineart.crease_threshold = 0.0
ob_plane_003.location = (-12.08, 9.674, -7.047)
ob_plane_003.rotation_euler = (1.571, -4.266e-17, -1.571)
ob_plane_003.scale = (0.2705, 0.5716, 0.4825)
ob_plane_003.lock_rotations_4d = False
ob_plane_003.empty_display_type = 'ARROWS'
ob_plane_003.color = (0.0, 0.0, 0.0, 1.0)
ob_plane_003.lineart.crease_threshold = 0.0
ob_plane_002.location = (-12.08, 9.099, -7.047)
ob_plane_002.rotation_euler = (1.571, -4.266e-17, -1.571)
ob_plane_002.scale = (0.2705, 0.5716, 0.4825)
ob_plane_002.lock_rotations_4d = False
ob_plane_002.empty_display_type = 'ARROWS'
ob_plane_002.color = (0.0, 0.0, 0.0, 1.0)
ob_plane_002.lineart.crease_threshold = 0.0
ob_plane_009.location = (-12.08, 9.674, -5.482)
ob_plane_009.rotation_euler = (1.571, -4.266e-17, -1.571)
ob_plane_009.scale = (0.2705, 0.5716, 0.4825)
ob_plane_009.lock_rotations_4d = False
ob_plane_009.empty_display_type = 'ARROWS'
ob_plane_009.color = (0.0, 0.0, 0.0, 1.0)
ob_plane_009.lineart.crease_threshold = 0.0
ob_plane_007.location = (-12.08, 12.14, -5.482)
ob_plane_007.rotation_euler = (1.571, -4.266e-17, -1.571)
ob_plane_007.scale = (0.2705, 0.5716, 0.4825)
ob_plane_007.lock_rotations_4d = False
ob_plane_007.empty_display_type = 'ARROWS'
ob_plane_007.color = (0.0, 0.0, 0.0, 1.0)
ob_plane_007.lineart.crease_threshold = 0.0
ob_plane_006.location = (-12.08, 12.73, -5.482)
ob_plane_006.rotation_euler = (1.571, -4.266e-17, -1.571)
ob_plane_006.scale = (0.2705, 0.5716, 0.4825)
ob_plane_006.lock_rotations_4d = False
ob_plane_006.empty_display_type = 'ARROWS'
ob_plane_006.color = (0.0, 0.0, 0.0, 1.0)
ob_plane_006.lineart.crease_threshold = 0.0
ob_plane_008.location = (-12.08, 10.95, -5.482)
ob_plane_008.rotation_euler = (1.571, -4.266e-17, -1.571)
ob_plane_008.scale = (0.2705, 0.5716, 0.4825)
ob_plane_008.lock_rotations_4d = False
ob_plane_008.empty_display_type = 'ARROWS'
ob_plane_008.color = (0.0, 0.0, 0.0, 1.0)
ob_plane_008.lineart.crease_threshold = 0.0
ob_cube_003.location = (-12.35, 11.01, -7.75)
ob_cube_003.rotation_euler = (1.571, -4.266e-17, -1.571)
ob_cube_003.scale = (0.7743, 0.7743, 0.7743)
ob_cube_003.lock_rotations_4d = False
ob_cube_003.empty_display_type = 'ARROWS'
ob_cube_003.color = (0.0, 0.0, 0.0, 1.0)
ob_cube_003.lineart.crease_threshold = 0.0
ob_cube_002.location = (-12.03, 11.81, -6.479)
ob_cube_002.rotation_euler = (0.0, -0.0, 3.142)
ob_cube_002.scale = (0.7743, 0.7743, 0.7743)
ob_cube_002.lock_rotations_4d = False
ob_cube_002.empty_display_type = 'ARROWS'
ob_cube_002.color = (0.0, 0.0, 0.0, 1.0)
ob_cube_002.lineart.crease_threshold = 0.0
ob_plane_005.location = (1.385, 5.572, -5.898)
ob_plane_005.rotation_euler = (1.571, -4.266e-17, 1.571)
ob_plane_005.scale = (1.612, 0.2616, 0.4986)
ob_plane_005.lock_rotations_4d = False
ob_plane_005.empty_display_type = 'ARROWS'
ob_plane_005.color = (0.0, 0.0, 0.0, 1.0)
ob_plane_005.lineart.crease_threshold = 0.0
ob_plane_004.location = (0.8892, 9.298, -6.848)
ob_plane_004.rotation_euler = (1.571, -4.266e-17, -4.133e-07)
ob_plane_004.scale = (-1.019, 0.7473, 0.5585)
ob_plane_004.lock_rotations_4d = False
ob_plane_004.empty_display_type = 'ARROWS'
ob_plane_004.color = (0.0, 0.0, 0.0, 1.0)
ob_plane_004.lineart.crease_threshold = 0.0
ob_cylinder_003.location = (0.5281, 75.98, -6.377)
ob_cylinder_003.rotation_euler = (1.571, -0.0, -4.133e-07)
ob_cylinder_003.scale = (0.7777, 0.7777, 7.137)
ob_cylinder_003.lock_rotations_4d = False
ob_cylinder_003.empty_display_type = 'ARROWS'
ob_cylinder_003.color = (0.0, 0.0, 0.0, 1.0)
ob_cylinder_003.lineart.crease_threshold = 0.0
ob_cube_006.location = (1.143, 6.701, -4.496)
ob_cube_006.rotation_euler = (0.0, -0.0, -4.133e-07)
ob_cube_006.scale = (0.685, 0.685, 0.685)
ob_cube_006.lock_rotations_4d = False
ob_cube_006.empty_display_type = 'ARROWS'
ob_cube_006.color = (0.0, 0.0, 0.0, 1.0)
ob_cube_006.lineart.crease_threshold = 0.0
ob_cube.location = (-25.43, 15.19, -6.999)
ob_cube.rotation_euler = (0.8447, 0.1218, 1.387)
ob_cube.scale = (1.031, 1.031, 1.031)
ob_cube.lock_rotations_4d = False
ob_cube.empty_display_type = 'ARROWS'
ob_cube.color = (0.0, 0.0, 0.0, 1.0)
ob_cube.lineart.crease_threshold = 0.0
ob_plane_001.location = (-6.019, -0.1079, -8.572)
ob_plane_001.rotation_euler = (0.0, 0.0, 1.571)
ob_plane_001.scale = (0.9891, 0.9891, 0.9891)
ob_plane_001.lock_rotations_4d = False
ob_plane_001.empty_display_type = 'ARROWS'
ob_plane_001.color = (0.0, 0.0, 0.0, 1.0)
ob_plane_001.lineart.crease_threshold = 0.0
ob_cube_001.location = (-6.148, -0.3582, -6.582)
ob_cube_001.rotation_euler = (1.571, -4.266e-17, 3.142)
ob_cube_001.scale = (0.5221, 0.5221, 0.5221)
ob_cube_001.lock_rotations_4d = False
ob_cube_001.empty_display_type = 'ARROWS'
ob_cube_001.color = (0.0, 0.0, 0.0, 1.0)
ob_cube_001.lineart.crease_threshold = 0.0
ob_cube_015.location = (-8.631, 8.837, -8.572)
ob_cube_015.rotation_euler = (0.0, 0.0, 1.571)
ob_cube_015.scale = (1.031, 1.031, 1.031)
ob_cube_015.lock_rotations_4d = False
ob_cube_015.empty_display_type = 'ARROWS'
ob_cube_015.color = (0.0, 0.0, 0.0, 1.0)
ob_cube_015.lineart.crease_threshold = 0.0
ob_camera.location = (13.0, -10.0, 11.6)
ob_camera.rotation_euler = (1.047, 0.0, 0.7854)
ob_camera.lock_rotations_4d = False
ob_camera.empty_display_type = 'ARROWS'
ob_camera.color = (0.0, 0.0, 0.0, 1.0)
ob_camera.lineart.crease_threshold = 0.0
ob_lamp_001.location = (-0.02993, 0.1261, 0.07312)
ob_lamp_001.rotation_euler = (1.571, -0.0, 1.571)
ob_lamp_001.track_axis = 'NEG_Z'
ob_lamp_001.up_axis = 'Y'
ob_lamp_001.lock_rotations_4d = False
ob_lamp_001.empty_display_type = 'ARROWS'
ob_lamp_001.empty_image_offset = (0.0, 0.0)
ob_lamp_001.color = (0.0, 0.0, 0.0, 1.0)
ob_lamp_001.lineart.crease_threshold = 0.0
ob_sphere.location = (-0.02993, 0.1261, 0.07312)
ob_sphere.rotation_euler = (1.571, -0.0, 1.571)
ob_sphere.lock_rotations_4d = False
ob_sphere.empty_display_type = 'ARROWS'
ob_sphere.color = (0.0, 0.0, 0.0, 1.0)
ob_sphere.show_instancer_for_render = False
ob_sphere.instance_type = 'VERTS'
ob_sphere.use_instance_vertices_rotation = True
ob_sphere.lineart.crease_threshold = 0.0
ob_lamp.parent = ob_sphere
ob_lamp.matrix_parent_inverse = Matrix(((-4.371e-08, 1.0, -2.118e-22, -0.1261), (4.371e-08, 1.911e-15, 1.0, -0.07312), (1.0, 4.371e-08, -4.371e-08, 0.02993), (0.0, 0.0, 0.0, 1.0)))
ob_lamp.location = (-0.02993, 0.1261, 0.07312)
ob_lamp.rotation_euler = (1.571, -0.0, 1.571)
ob_lamp.lock_rotations_4d = False
ob_lamp.empty_display_type = 'ARROWS'
ob_lamp.color = (0.0, 0.0, 0.0, 1.0)
ob_lamp.lineart.crease_threshold = 0.0
ob_plane.location = (-16.61, 16.62, 0.0)
ob_plane.lock_rotations_4d = False
ob_plane.empty_display_type = 'ARROWS'
ob_plane.color = (0.0, 0.0, 0.0, 1.0)
ob_plane.lineart.crease_threshold = 0.0

# ---- collection membership
col_collection_1.objects.link(ob_plane_010)
col_collection_1.objects.link(ob_plane_045)
col_collection_1.objects.link(ob_plane_044)
col_collection_1.objects.link(ob_plane_043)
col_collection_1.objects.link(ob_cube_025)
col_collection_1.objects.link(ob_cube_024)
col_collection_1.objects.link(ob_plane_040)
col_collection_1.objects.link(ob_cube_023)
col_collection_1.objects.link(ob_cube_022)
col_collection_1.objects.link(ob_plane_038)
col_collection_1.objects.link(ob_plane_037)
col_collection_1.objects.link(ob_plane_036)
col_collection_1.objects.link(ob_plane_034)
col_collection_1.objects.link(ob_cube_021)
col_collection_1.objects.link(ob_cube_020)
col_collection_1.objects.link(ob_cube_019)
col_collection_1.objects.link(ob_plane_031)
col_collection_1.objects.link(ob_plane_030)
col_collection_1.objects.link(ob_plane_029)
col_collection_1.objects.link(ob_plane_028)
col_collection_1.objects.link(ob_plane_027)
col_collection_1.objects.link(ob_plane_026)
col_collection_1.objects.link(ob_plane_025)
col_collection_1.objects.link(ob_plane_024)
col_collection_1.objects.link(ob_cube_018)
col_collection_1.objects.link(ob_cube_017)
col_collection_1.objects.link(ob_cube_016)
col_collection_1.objects.link(ob_cylinder_002)
col_collection_1.objects.link(ob_cylinder_001)
col_collection_1.objects.link(ob_cylinder)
col_collection_1.objects.link(ob_plane_022)
col_collection_1.objects.link(ob_cube_014)
col_collection_1.objects.link(ob_cube_013)
col_collection_1.objects.link(ob_plane_021)
col_collection_1.objects.link(ob_plane_020)
col_collection_1.objects.link(ob_plane_019)
col_collection_1.objects.link(ob_plane_018)
col_collection_1.objects.link(ob_plane_017)
col_collection_1.objects.link(ob_plane_016)
col_collection_1.objects.link(ob_plane_015)
col_collection_1.objects.link(ob_plane_014)
col_collection_1.objects.link(ob_cube_012)
col_collection_1.objects.link(ob_cube_011)
col_collection_1.objects.link(ob_plane_013)
col_collection_1.objects.link(ob_cube_010)
col_collection_1.objects.link(ob_cube_009)
col_collection_1.objects.link(ob_cube_008)
col_collection_1.objects.link(ob_cube_007)
col_collection_1.objects.link(ob_cube_005)
col_collection_1.objects.link(ob_cube_004)
col_collection_1.objects.link(ob_plane_012)
col_collection_1.objects.link(ob_plane_011)
col_collection_1.objects.link(ob_plane_003)
col_collection_1.objects.link(ob_plane_002)
col_collection_1.objects.link(ob_plane_009)
col_collection_1.objects.link(ob_plane_007)
col_collection_1.objects.link(ob_plane_006)
col_collection_1.objects.link(ob_plane_008)
col_collection_1.objects.link(ob_cube_003)
col_collection_1.objects.link(ob_cube_002)
col_collection_1.objects.link(ob_plane_005)
col_collection_1.objects.link(ob_plane_004)
col_collection_1.objects.link(ob_cylinder_003)
col_collection_1.objects.link(ob_cube_006)
col_collection_1.objects.link(ob_cube)
col_collection_1.objects.link(ob_plane_001)
col_collection_1.objects.link(ob_cube_001)
col_collection_1.objects.link(ob_cube_015)
col_collection_2.objects.link(ob_camera)
col_collection_3.objects.link(ob_lamp_001)
col_collection_3.objects.link(ob_sphere)
col_collection_3.objects.link(ob_lamp)
col_collection_4.objects.link(ob_plane)

# ---- scene / render settings (as saved in the file)
scene.camera = ob_camera
scene.frame_start = 1; scene.frame_end = 250; scene.frame_set(2)
scene.render.engine = 'BLENDER_EEVEE_NEXT'
scene.render.image_settings.color_mode = 'RGB'
scene.render.image_settings.compression = 90
scene.render.resolution_x = 192
scene.render.resolution_y = 512
scene.render.pixel_aspect_x = 100.0
scene.render.pixel_aspect_y = 100.0
scene.render.fps = 25
scene.render.dither_intensity = 0.0
scene.render.use_compositing = False
scene.render.use_sequencer = False
scene.render.bake_margin = 2
scene.render.bake_bias = 0.0
scene.render.use_stamp_time = False
scene.render.use_stamp_date = False
scene.render.use_stamp_frame = False
scene.render.use_stamp_camera = False
scene.render.use_stamp_scene = False
scene.render.use_stamp_filename = False
scene.render.use_stamp_render_time = False
scene.render.stamp_font_size = 0
scene.cycles.use_denoising = False
scene.cycles.samples = 10
scene.cycles.sampling_pattern = 'TABULATED_SOBOL'
scene.cycles.light_sampling_threshold = 0.0
scene.cycles.use_adaptive_sampling = False
scene.cycles.use_light_tree = False
scene.cycles.blur_glossy = 0.0
scene.cycles.volume_bounces = 1
scene.cycles.pixel_filter_type = 'GAUSSIAN'
scene.cycles.sample_clamp_indirect = 0.0
scene.view_settings.view_transform = 'Raw'
bpy.context.view_layer.update()
